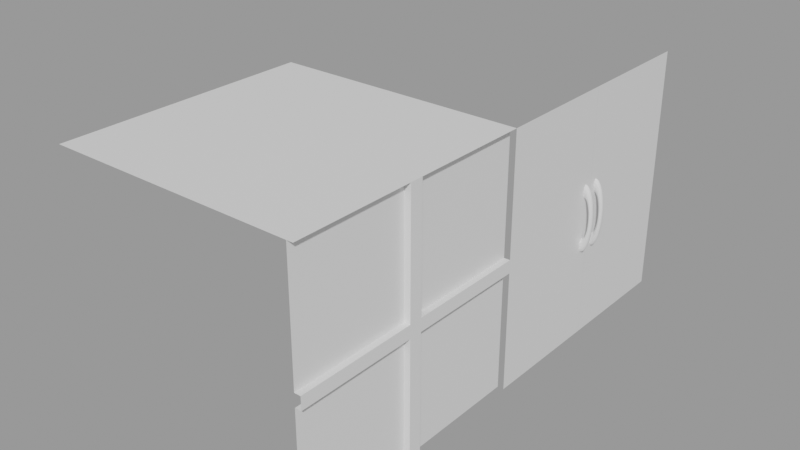 # Source: P02.blend  (saved by Blender 4.2.66; exported with 4.5.12 LTS)
import bpy
from mathutils import Matrix  # noqa: F401  (used for matrix-valued properties, if any)

bpy.ops.wm.read_factory_settings(use_empty=True)
scene = bpy.context.scene
scene.name = 'glassBuilding'

# ---- materials (node trees are filled in below, after node groups)
mat_glassdoor = bpy.data.materials.new('glassDoor')
mat_glasswindow = bpy.data.materials.new('glassWindow')
mat_glassroof = bpy.data.materials.new('glassRoof')

# ---- material node trees
mat_glassdoor.use_nodes = True; mat_glassdoor.node_tree.nodes.clear()
_N = mat_glassdoor.node_tree.nodes; _L = mat_glassdoor.node_tree.links
n0 = _N.new('ShaderNodeBsdfPrincipled'); n0.name = 'Principled BSDF'; n0.location = (10, 300)
n1 = _N.new('ShaderNodeOutputMaterial'); n1.name = 'Material Output'; n1.location = (300, 300)
_L.new(n0.outputs[0], n1.inputs[0])
n1.is_active_output = True
mat_glasswindow.use_nodes = True; mat_glasswindow.node_tree.nodes.clear()
_N = mat_glasswindow.node_tree.nodes; _L = mat_glasswindow.node_tree.links
n0 = _N.new('ShaderNodeBsdfPrincipled'); n0.name = 'Principled BSDF'; n0.location = (10, 300)
n1 = _N.new('ShaderNodeOutputMaterial'); n1.name = 'Material Output'; n1.location = (300, 300)
_L.new(n0.outputs[0], n1.inputs[0])
n1.is_active_output = True
mat_glassroof.use_nodes = True; mat_glassroof.node_tree.nodes.clear()
_N = mat_glassroof.node_tree.nodes; _L = mat_glassroof.node_tree.links
n0 = _N.new('ShaderNodeBsdfPrincipled'); n0.name = 'Principled BSDF'; n0.location = (10, 300)
n1 = _N.new('ShaderNodeOutputMaterial'); n1.name = 'Material Output'; n1.location = (300, 300)
_L.new(n0.outputs[0], n1.inputs[0])
n1.is_active_output = True

# ---- meshes
me_torus = bpy.data.meshes.new('Torus')
me_torus.from_pydata([(0.2738, 0.0, 0.0), (0.2665, 0.0, 0.01113), (0.2464, 0.0, 0.01928), (0.219, 0.0, 0.02226), (0.1917, 0.0, 0.01928), (0.1716, 0.0, 0.01113), (0.1643, 0.0, 2.726e-18), (0.1716, 0.0, -0.01113), (0.1917, 0.0, -0.01928), (0.219, 0.0, -0.02226), (0.2464, 0.0, -0.01928), (0.2665, 0.0, -0.01113), (0.2715, 0.01067, 0.0), (0.2642, 0.01039, 0.01113), (0.2443, 0.009606, 0.01928), (0.2172, 0.008538, 0.02226), (0.19, 0.007471, 0.01928), (0.1701, 0.00669, 0.01113), (0.1629, 0.006404, 2.726e-18), (0.1701, 0.00669, -0.01113), (0.19, 0.007471, -0.01928), (0.2172, 0.008538, -0.02226), (0.2443, 0.009606, -0.01928), (0.2642, 0.01039, -0.01113), (0.2645, 0.02116, 0.0), (0.2574, 0.0206, 0.01113), (0.238, 0.01905, 0.01928), (0.2116, 0.01693, 0.02226), (0.1851, 0.01481, 0.01928), (0.1658, 0.01326, 0.01113), (0.1587, 0.0127, 2.726e-18), (0.1658, 0.01326, -0.01113), (0.1851, 0.01481, -0.01928), (0.2116, 0.01693, -0.02226), (0.238, 0.01905, -0.01928), (0.2574, 0.0206, -0.01113), (0.253, 0.03129, 0.0), (0.2462, 0.03045, 0.01113), (0.2277, 0.02816, 0.01928), (0.2024, 0.02503, 0.02226), (0.1771, 0.0219, 0.01928), (0.1585, 0.01961, 0.01113), (0.1518, 0.01877, 2.726e-18), (0.1585, 0.01961, -0.01113), (0.1771, 0.0219, -0.01928), (0.2024, 0.02503, -0.02226), (0.2277, 0.02816, -0.01928), (0.2462, 0.03045, -0.01113), (0.2371, 0.04088, 0.0), (0.2308, 0.03979, 0.01113), (0.2134, 0.0368, 0.01928), (0.1897, 0.03271, 0.02226), (0.166, 0.02862, 0.01928), (0.1486, 0.02563, 0.01113), (0.1423, 0.02453, 2.726e-18), (0.1486, 0.02563, -0.01113), (0.166, 0.02862, -0.01928), (0.1897, 0.03271, -0.02226), (0.2134, 0.0368, -0.01928), (0.2308, 0.03979, -0.01113), (0.2172, 0.04978, 0.0), (0.2114, 0.04844, 0.01113), (0.1955, 0.0448, 0.01928), (0.1738, 0.03982, 0.02226), (0.1521, 0.03484, 0.01928), (0.1361, 0.0312, 0.01113), (0.1303, 0.02987, 2.726e-18), (0.1361, 0.0312, -0.01113), (0.1521, 0.03484, -0.01928), (0.1738, 0.03982, -0.02226), (0.1955, 0.0448, -0.01928), (0.2114, 0.04844, -0.01113), (0.1936, 0.05782, 0.0), (0.1884, 0.05627, 0.01113), (0.1742, 0.05204, 0.01928), (0.1549, 0.04625, 0.02226), (0.1355, 0.04047, 0.01928), (0.1213, 0.03624, 0.01113), (0.1162, 0.03469, 2.726e-18), (0.1213, 0.03624, -0.01113), (0.1355, 0.04047, -0.01928), (0.1549, 0.04625, -0.02226), (0.1742, 0.05204, -0.01928), (0.1884, 0.05627, -0.01113), (0.1667, 0.06487, 0.0), (0.1622, 0.06313, 0.01113), (0.15, 0.05838, 0.01928), (0.1333, 0.0519, 0.02226), (0.1167, 0.04541, 0.01928), (0.1045, 0.04066, 0.01113), (0.1, 0.03892, 2.726e-18), (0.1045, 0.04066, -0.01113), (0.1167, 0.04541, -0.01928), (0.1333, 0.0519, -0.02226), (0.15, 0.05838, -0.01928), (0.1622, 0.06313, -0.01113), (0.1369, 0.07081, 0.0), (0.1332, 0.06892, 0.01113), (0.1232, 0.06373, 0.01928), (0.1095, 0.05665, 0.02226), (0.09583, 0.04957, 0.01928), (0.08581, 0.04439, 0.01113), (0.08214, 0.04249, 2.726e-18), (0.08581, 0.04439, -0.01113), (0.09583, 0.04957, -0.01928), (0.1095, 0.05665, -0.02226), (0.1232, 0.06373, -0.01928), (0.1332, 0.06892, -0.01113), (0.1048, 0.07554, 0.0), (0.102, 0.07352, 0.01113), (0.0943, 0.06799, 0.01928), (0.08382, 0.06044, 0.02226), (0.07334, 0.05288, 0.01928), (0.06567, 0.04735, 0.01113), (0.06287, 0.04533, 2.726e-18), (0.06567, 0.04735, -0.01113), (0.07334, 0.05288, -0.01928), (0.08382, 0.06044, -0.02226), (0.0943, 0.06799, -0.01928), (0.102, 0.07352, -0.01113), (0.07086, 0.07898, 0.0), (0.06896, 0.07687, 0.01113), (0.06378, 0.07108, 0.01928), (0.05669, 0.06319, 0.02226), (0.0496, 0.05529, 0.01928), (0.04442, 0.04951, 0.01113), (0.04252, 0.04739, 2.726e-18), (0.04442, 0.04951, -0.01113), (0.0496, 0.05529, -0.01928), (0.05669, 0.06319, -0.02226), (0.06378, 0.07108, -0.01928), (0.06896, 0.07687, -0.01113), (0.03574, 0.08107, 0.0), (0.03478, 0.0789, 0.01113), (0.03216, 0.07296, 0.01928), (0.02859, 0.06485, 0.02226), (0.02502, 0.05675, 0.01928), (0.0224, 0.05081, 0.01113), (0.02144, 0.04864, 2.726e-18), (0.0224, 0.05081, -0.01113), (0.02502, 0.05675, -0.01928), (0.02859, 0.06485, -0.02226), (0.03216, 0.07296, -0.01928), (0.03478, 0.0789, -0.01113), (2.067e-08, 0.08177, 0.0), (2.012e-08, 0.07958, 0.01113), (1.86e-08, 0.07359, 0.01928), (1.654e-08, 0.06541, 0.02226), (1.447e-08, 0.05724, 0.01928), (1.296e-08, 0.05125, 0.01113), (1.24e-08, 0.04906, 2.726e-18), (1.296e-08, 0.05125, -0.01113), (1.447e-08, 0.05724, -0.01928), (1.654e-08, 0.06541, -0.02226), (1.86e-08, 0.07359, -0.01928), (2.012e-08, 0.07958, -0.01113), (-0.03574, 0.08107, 0.0), (-0.03478, 0.0789, 0.01113), (-0.03216, 0.07296, 0.01928), (-0.02859, 0.06485, 0.02226), (-0.02502, 0.05675, 0.01928), (-0.0224, 0.05081, 0.01113), (-0.02144, 0.04864, 2.726e-18), (-0.0224, 0.05081, -0.01113), (-0.02502, 0.05675, -0.01928), (-0.02859, 0.06485, -0.02226), (-0.03216, 0.07296, -0.01928), (-0.03478, 0.0789, -0.01113), (-0.07086, 0.07898, 0.0), (-0.06896, 0.07687, 0.01113), (-0.06378, 0.07108, 0.01928), (-0.05669, 0.06319, 0.02226), (-0.0496, 0.05529, 0.01928), (-0.04442, 0.04951, 0.01113), (-0.04252, 0.04739, 2.726e-18), (-0.04442, 0.04951, -0.01113), (-0.0496, 0.05529, -0.01928), (-0.05669, 0.06319, -0.02226), (-0.06378, 0.07108, -0.01928), (-0.06896, 0.07687, -0.01113), (-0.1048, 0.07554, 0.0), (-0.102, 0.07352, 0.01113), (-0.0943, 0.06799, 0.01928), (-0.08382, 0.06044, 0.02226), (-0.07334, 0.05288, 0.01928), (-0.06567, 0.04735, 0.01113), (-0.06287, 0.04533, 2.726e-18), (-0.06567, 0.04735, -0.01113), (-0.07334, 0.05288, -0.01928), (-0.08382, 0.06044, -0.02226), (-0.0943, 0.06799, -0.01928), (-0.102, 0.07352, -0.01113), (-0.1369, 0.07081, 0.0), (-0.1332, 0.06892, 0.01113), (-0.1232, 0.06373, 0.01928), (-0.1095, 0.05665, 0.02226), (-0.09583, 0.04957, 0.01928), (-0.08581, 0.04439, 0.01113), (-0.08214, 0.04249, 2.726e-18), (-0.08581, 0.04439, -0.01113), (-0.09583, 0.04957, -0.01928), (-0.1095, 0.05665, -0.02226), (-0.1232, 0.06373, -0.01928), (-0.1332, 0.06892, -0.01113), (-0.1667, 0.06487, 0.0), (-0.1622, 0.06313, 0.01113), (-0.15, 0.05838, 0.01928), (-0.1333, 0.0519, 0.02226), (-0.1167, 0.04541, 0.01928), (-0.1045, 0.04066, 0.01113), (-0.1, 0.03892, 2.726e-18), (-0.1045, 0.04066, -0.01113), (-0.1167, 0.04541, -0.01928), (-0.1333, 0.0519, -0.02226), (-0.15, 0.05838, -0.01928), (-0.1622, 0.06313, -0.01113), (-0.1936, 0.05782, 0.0), (-0.1884, 0.05627, 0.01113), (-0.1742, 0.05204, 0.01928), (-0.1549, 0.04625, 0.02226), (-0.1355, 0.04047, 0.01928), (-0.1213, 0.03624, 0.01113), (-0.1162, 0.03469, 2.726e-18), (-0.1213, 0.03624, -0.01113), (-0.1355, 0.04047, -0.01928), (-0.1549, 0.04625, -0.02226), (-0.1742, 0.05204, -0.01928), (-0.1884, 0.05627, -0.01113), (-0.2172, 0.04978, 0.0), (-0.2114, 0.04844, 0.01113), (-0.1955, 0.0448, 0.01928), (-0.1738, 0.03982, 0.02226), (-0.1521, 0.03484, 0.01928), (-0.1361, 0.0312, 0.01113), (-0.1303, 0.02987, 2.726e-18), (-0.1361, 0.0312, -0.01113), (-0.1521, 0.03484, -0.01928), (-0.1738, 0.03982, -0.02226), (-0.1955, 0.0448, -0.01928), (-0.2114, 0.04844, -0.01113), (-0.2371, 0.04088, 0.0), (-0.2308, 0.03979, 0.01113), (-0.2134, 0.0368, 0.01928), (-0.1897, 0.03271, 0.02226), (-0.166, 0.02862, 0.01928), (-0.1486, 0.02563, 0.01113), (-0.1423, 0.02453, 2.726e-18), (-0.1486, 0.02563, -0.01113), (-0.166, 0.02862, -0.01928), (-0.1897, 0.03271, -0.02226), (-0.2134, 0.0368, -0.01928), (-0.2308, 0.03979, -0.01113), (-0.253, 0.03129, 0.0), (-0.2462, 0.03045, 0.01113), (-0.2277, 0.02816, 0.01928), (-0.2024, 0.02503, 0.02226), (-0.1771, 0.0219, 0.01928), (-0.1585, 0.01961, 0.01113), (-0.1518, 0.01877, 2.726e-18), (-0.1585, 0.01961, -0.01113), (-0.1771, 0.0219, -0.01928), (-0.2024, 0.02503, -0.02226), (-0.2277, 0.02816, -0.01928), (-0.2462, 0.03045, -0.01113), (-0.2645, 0.02116, 0.0), (-0.2574, 0.0206, 0.01113), (-0.238, 0.01905, 0.01928), (-0.2116, 0.01693, 0.02226), (-0.1851, 0.01481, 0.01928), (-0.1658, 0.01326, 0.01113), (-0.1587, 0.0127, 2.726e-18), (-0.1658, 0.01326, -0.01113), (-0.1851, 0.01481, -0.01928), (-0.2116, 0.01693, -0.02226), (-0.238, 0.01905, -0.01928), (-0.2574, 0.0206, -0.01113), (-0.2715, 0.01067, 0.0), (-0.2642, 0.01039, 0.01113), (-0.2443, 0.009606, 0.01928), (-0.2172, 0.008538, 0.02226), (-0.19, 0.007471, 0.01928), (-0.1701, 0.00669, 0.01113), (-0.1629, 0.006404, 2.726e-18), (-0.1701, 0.00669, -0.01113), (-0.19, 0.007471, -0.01928), (-0.2172, 0.008538, -0.02226), (-0.2443, 0.009606, -0.01928), (-0.2642, 0.01039, -0.01113), (-0.2738, 7.148e-09, 0.0), (-0.2665, 6.957e-09, 0.01113), (-0.2464, 6.434e-09, 0.01928), (-0.219, 5.719e-09, 0.02226), (-0.1917, 5.004e-09, 0.01928), (-0.1716, 4.481e-09, 0.01113), (-0.1643, 4.289e-09, 2.726e-18), (-0.1716, 4.481e-09, -0.01113), (-0.1917, 5.004e-09, -0.01928), (-0.219, 5.719e-09, -0.02226), (-0.2464, 6.434e-09, -0.01928), (-0.2665, 6.957e-09, -0.01113), (-1.0, 4.078e-08, 0.933), (1.0, 4.078e-08, 0.933), (-1.0, -2.928e-09, -0.06699), (1.0, -2.928e-09, -0.06699)], [], [(0, 12, 13, 1), (1, 13, 14, 2), (2, 14, 15, 3), (3, 15, 16, 4), (4, 16, 17, 5), (5, 17, 18, 6), (6, 18, 19, 7), (7, 19, 20, 8), (8, 20, 21, 9), (9, 21, 22, 10), (10, 22, 23, 11), (11, 23, 12, 0), (12, 24, 25, 13), (13, 25, 26, 14), (14, 26, 27, 15), (15, 27, 28, 16), (16, 28, 29, 17), (17, 29, 30, 18), (18, 30, 31, 19), (19, 31, 32, 20), (20, 32, 33, 21), (21, 33, 34, 22), (22, 34, 35, 23), (23, 35, 24, 12), (24, 36, 37, 25), (25, 37, 38, 26), (26, 38, 39, 27), (27, 39, 40, 28), (28, 40, 41, 29), (29, 41, 42, 30), (30, 42, 43, 31), (31, 43, 44, 32), (32, 44, 45, 33), (33, 45, 46, 34), (34, 46, 47, 35), (35, 47, 36, 24), (36, 48, 49, 37), (37, 49, 50, 38), (38, 50, 51, 39), (39, 51, 52, 40), (40, 52, 53, 41), (41, 53, 54, 42), (42, 54, 55, 43), (43, 55, 56, 44), (44, 56, 57, 45), (45, 57, 58, 46), (46, 58, 59, 47), (47, 59, 48, 36), (48, 60, 61, 49), (49, 61, 62, 50), (50, 62, 63, 51), (51, 63, 64, 52), (52, 64, 65, 53), (53, 65, 66, 54), (54, 66, 67, 55), (55, 67, 68, 56), (56, 68, 69, 57), (57, 69, 70, 58), (58, 70, 71, 59), (59, 71, 60, 48), (60, 72, 73, 61), (61, 73, 74, 62), (62, 74, 75, 63), (63, 75, 76, 64), (64, 76, 77, 65), (65, 77, 78, 66), (66, 78, 79, 67), (67, 79, 80, 68), (68, 80, 81, 69), (69, 81, 82, 70), (70, 82, 83, 71), (71, 83, 72, 60), (72, 84, 85, 73), (73, 85, 86, 74), (74, 86, 87, 75), (75, 87, 88, 76), (76, 88, 89, 77), (77, 89, 90, 78), (78, 90, 91, 79), (79, 91, 92, 80), (80, 92, 93, 81), (81, 93, 94, 82), (82, 94, 95, 83), (83, 95, 84, 72), (84, 96, 97, 85), (85, 97, 98, 86), (86, 98, 99, 87), (87, 99, 100, 88), (88, 100, 101, 89), (89, 101, 102, 90), (90, 102, 103, 91), (91, 103, 104, 92), (92, 104, 105, 93), (93, 105, 106, 94), (94, 106, 107, 95), (95, 107, 96, 84), (96, 108, 109, 97), (97, 109, 110, 98), (98, 110, 111, 99), (99, 111, 112, 100), (100, 112, 113, 101), (101, 113, 114, 102), (102, 114, 115, 103), (103, 115, 116, 104), (104, 116, 117, 105), (105, 117, 118, 106), (106, 118, 119, 107), (107, 119, 108, 96), (108, 120, 121, 109), (109, 121, 122, 110), (110, 122, 123, 111), (111, 123, 124, 112), (112, 124, 125, 113), (113, 125, 126, 114), (114, 126, 127, 115), (115, 127, 128, 116), (116, 128, 129, 117), (117, 129, 130, 118), (118, 130, 131, 119), (119, 131, 120, 108), (120, 132, 133, 121), (121, 133, 134, 122), (122, 134, 135, 123), (123, 135, 136, 124), (124, 136, 137, 125), (125, 137, 138, 126), (126, 138, 139, 127), (127, 139, 140, 128), (128, 140, 141, 129), (129, 141, 142, 130), (130, 142, 143, 131), (131, 143, 132, 120), (132, 144, 145, 133), (133, 145, 146, 134), (134, 146, 147, 135), (135, 147, 148, 136), (136, 148, 149, 137), (137, 149, 150, 138), (138, 150, 151, 139), (139, 151, 152, 140), (140, 152, 153, 141), (141, 153, 154, 142), (142, 154, 155, 143), (143, 155, 144, 132), (144, 156, 157, 145), (145, 157, 158, 146), (146, 158, 159, 147), (147, 159, 160, 148), (148, 160, 161, 149), (149, 161, 162, 150), (150, 162, 163, 151), (151, 163, 164, 152), (152, 164, 165, 153), (153, 165, 166, 154), (154, 166, 167, 155), (155, 167, 156, 144), (156, 168, 169, 157), (157, 169, 170, 158), (158, 170, 171, 159), (159, 171, 172, 160), (160, 172, 173, 161), (161, 173, 174, 162), (162, 174, 175, 163), (163, 175, 176, 164), (164, 176, 177, 165), (165, 177, 178, 166), (166, 178, 179, 167), (167, 179, 168, 156), (168, 180, 181, 169), (169, 181, 182, 170), (170, 182, 183, 171), (171, 183, 184, 172), (172, 184, 185, 173), (173, 185, 186, 174), (174, 186, 187, 175), (175, 187, 188, 176), (176, 188, 189, 177), (177, 189, 190, 178), (178, 190, 191, 179), (179, 191, 180, 168), (180, 192, 193, 181), (181, 193, 194, 182), (182, 194, 195, 183), (183, 195, 196, 184), (184, 196, 197, 185), (185, 197, 198, 186), (186, 198, 199, 187), (187, 199, 200, 188), (188, 200, 201, 189), (189, 201, 202, 190), (190, 202, 203, 191), (191, 203, 192, 180), (192, 204, 205, 193), (193, 205, 206, 194), (194, 206, 207, 195), (195, 207, 208, 196), (196, 208, 209, 197), (197, 209, 210, 198), (198, 210, 211, 199), (199, 211, 212, 200), (200, 212, 213, 201), (201, 213, 214, 202), (202, 214, 215, 203), (203, 215, 204, 192), (204, 216, 217, 205), (205, 217, 218, 206), (206, 218, 219, 207), (207, 219, 220, 208), (208, 220, 221, 209), (209, 221, 222, 210), (210, 222, 223, 211), (211, 223, 224, 212), (212, 224, 225, 213), (213, 225, 226, 214), (214, 226, 227, 215), (215, 227, 216, 204), (216, 228, 229, 217), (217, 229, 230, 218), (218, 230, 231, 219), (219, 231, 232, 220), (220, 232, 233, 221), (221, 233, 234, 222), (222, 234, 235, 223), (223, 235, 236, 224), (224, 236, 237, 225), (225, 237, 238, 226), (226, 238, 239, 227), (227, 239, 228, 216), (228, 240, 241, 229), (229, 241, 242, 230), (230, 242, 243, 231), (231, 243, 244, 232), (232, 244, 245, 233), (233, 245, 246, 234), (234, 246, 247, 235), (235, 247, 248, 236), (236, 248, 249, 237), (237, 249, 250, 238), (238, 250, 251, 239), (239, 251, 240, 228), (240, 252, 253, 241), (241, 253, 254, 242), (242, 254, 255, 243), (243, 255, 256, 244), (244, 256, 257, 245), (245, 257, 258, 246), (246, 258, 259, 247), (247, 259, 260, 248), (248, 260, 261, 249), (249, 261, 262, 250), (250, 262, 263, 251), (251, 263, 252, 240), (252, 264, 265, 253), (253, 265, 266, 254), (254, 266, 267, 255), (255, 267, 268, 256), (256, 268, 269, 257), (257, 269, 270, 258), (258, 270, 271, 259), (259, 271, 272, 260), (260, 272, 273, 261), (261, 273, 274, 262), (262, 274, 275, 263), (263, 275, 264, 252), (264, 276, 277, 265), (265, 277, 278, 266), (266, 278, 279, 267), (267, 279, 280, 268), (268, 280, 281, 269), (269, 281, 282, 270), (270, 282, 283, 271), (271, 283, 284, 272), (272, 284, 285, 273), (273, 285, 286, 274), (274, 286, 287, 275), (275, 287, 276, 264), (276, 288, 289, 277), (277, 289, 290, 278), (278, 290, 291, 279), (279, 291, 292, 280), (280, 292, 293, 281), (281, 293, 294, 282), (282, 294, 295, 283), (283, 295, 296, 284), (284, 296, 297, 285), (285, 297, 298, 286), (286, 298, 299, 287), (287, 299, 288, 276), (300, 301, 303, 302)])
_uv = me_torus.uv_layers.new(name='UVMap')
_uv.uv.foreach_set('vector', [0.9622, 0.2224, 0.9522, 0.2068, 0.952, 0.2033, 0.9583, 0.2081, 0.9583, 0.2081, 0.952, 0.2033, 0.9507, 0.1996, 0.9545, 0.2013, 0.9545, 0.2013, 0.9507, 0.1996, 0.949, 0.1966, 0.9514, 0.1975, 0.9514, 0.1975, 0.949, 0.1966, 0.9471, 0.1944, 0.9486, 0.195, 0.9486, 0.195, 0.9471, 0.1944, 0.9452, 0.1932, 0.9461, 0.1936, 0.9461, 0.1936, 0.9452, 0.1932, 0.9436, 0.1933, 0.9439, 0.1938, 0.9439, 0.1938, 0.9436, 0.1933, 0.9429, 0.1947, 0.9429, 0.1958, 0.9429, 0.1958, 0.9429, 0.1947, 0.9432, 0.1968, 0.943, 0.1985, 0.943, 0.1985, 0.9432, 0.1968, 0.9442, 0.1995, 0.944, 0.2018, 0.944, 0.2018, 0.9442, 0.1995, 0.9462, 0.2024, 0.9462, 0.2064, 0.9462, 0.2064, 0.9462, 0.2024, 0.949, 0.2052, 0.9509, 0.2132, 0.9509, 0.2132, 0.949, 0.2052, 0.9522, 0.2068, 0.9622, 0.2224, 0.9522, 0.2068, 0.9475, 0.1995, 0.9477, 0.1983, 0.952, 0.2033, 0.952, 0.2033, 0.9477, 0.1983, 0.9472, 0.1965, 0.9507, 0.1996, 0.9507, 0.1996, 0.9472, 0.1965, 0.9464, 0.1946, 0.949, 0.1966, 0.949, 0.1966, 0.9464, 0.1946, 0.9452, 0.193, 0.9471, 0.1944, 0.9471, 0.1944, 0.9452, 0.193, 0.9439, 0.1921, 0.9452, 0.1932, 0.9452, 0.1932, 0.9439, 0.1921, 0.9428, 0.1921, 0.9436, 0.1933, 0.9436, 0.1933, 0.9428, 0.1921, 0.9424, 0.193, 0.9429, 0.1947, 0.9429, 0.1947, 0.9424, 0.193, 0.9426, 0.1946, 0.9432, 0.1968, 0.9432, 0.1968, 0.9426, 0.1946, 0.9435, 0.1963, 0.9442, 0.1995, 0.9442, 0.1995, 0.9435, 0.1963, 0.9448, 0.198, 0.9462, 0.2024, 0.9462, 0.2024, 0.9448, 0.198, 0.9463, 0.1992, 0.949, 0.2052, 0.949, 0.2052, 0.9463, 0.1992, 0.9475, 0.1995, 0.9522, 0.2068, 0.9475, 0.1995, 0.9444, 0.1946, 0.9446, 0.194, 0.9477, 0.1983, 0.9477, 0.1983, 0.9446, 0.194, 0.9443, 0.1931, 0.9472, 0.1965, 0.9472, 0.1965, 0.9443, 0.1931, 0.9439, 0.192, 0.9464, 0.1946, 0.9464, 0.1946, 0.9439, 0.192, 0.9432, 0.191, 0.9452, 0.193, 0.9452, 0.193, 0.9432, 0.191, 0.9424, 0.1903, 0.9439, 0.1921, 0.9439, 0.1921, 0.9424, 0.1903, 0.9417, 0.1903, 0.9428, 0.1921, 0.9428, 0.1921, 0.9417, 0.1903, 0.9413, 0.1909, 0.9424, 0.193, 0.9424, 0.193, 0.9413, 0.1909, 0.9415, 0.192, 0.9426, 0.1946, 0.9426, 0.1946, 0.9415, 0.192, 0.9422, 0.193, 0.9435, 0.1963, 0.9435, 0.1963, 0.9422, 0.193, 0.943, 0.194, 0.9448, 0.198, 0.9448, 0.198, 0.943, 0.194, 0.9438, 0.1945, 0.9463, 0.1992, 0.9463, 0.1992, 0.9438, 0.1945, 0.9444, 0.1946, 0.9475, 0.1995, 0.9444, 0.1946, 0.9418, 0.1906, 0.942, 0.1904, 0.9446, 0.194, 0.9446, 0.194, 0.942, 0.1904, 0.9419, 0.1898, 0.9443, 0.1931, 0.9443, 0.1931, 0.9419, 0.1898, 0.9416, 0.1892, 0.9439, 0.192, 0.9439, 0.192, 0.9416, 0.1892, 0.9413, 0.1885, 0.9432, 0.191, 0.9432, 0.191, 0.9413, 0.1885, 0.9407, 0.1881, 0.9424, 0.1903, 0.9424, 0.1903, 0.9407, 0.1881, 0.9402, 0.1881, 0.9417, 0.1903, 0.9417, 0.1903, 0.9402, 0.1881, 0.94, 0.1885, 0.9413, 0.1909, 0.9413, 0.1909, 0.94, 0.1885, 0.9402, 0.1892, 0.9415, 0.192, 0.9415, 0.192, 0.9402, 0.1892, 0.9406, 0.1898, 0.9422, 0.193, 0.9422, 0.193, 0.9406, 0.1898, 0.9411, 0.1903, 0.943, 0.194, 0.943, 0.194, 0.9411, 0.1903, 0.9415, 0.1906, 0.9438, 0.1945, 0.9438, 0.1945, 0.9415, 0.1906, 0.9418, 0.1906, 0.9444, 0.1946, 0.9418, 0.1906, 0.9396, 0.1871, 0.9397, 0.187, 0.942, 0.1904, 0.942, 0.1904, 0.9397, 0.187, 0.9396, 0.1867, 0.9419, 0.1898, 0.9419, 0.1898, 0.9396, 0.1867, 0.9396, 0.1863, 0.9416, 0.1892, 0.9416, 0.1892, 0.9396, 0.1863, 0.9393, 0.1859, 0.9413, 0.1885, 0.9413, 0.1885, 0.9393, 0.1859, 0.939, 0.1856, 0.9407, 0.1881, 0.9407, 0.1881, 0.939, 0.1856, 0.9387, 0.1856, 0.9402, 0.1881, 0.9402, 0.1881, 0.9387, 0.1856, 0.9385, 0.1859, 0.94, 0.1885, 0.94, 0.1885, 0.9385, 0.1859, 0.9386, 0.1863, 0.9402, 0.1892, 0.9402, 0.1892, 0.9386, 0.1863, 0.9389, 0.1867, 0.9406, 0.1898, 0.9406, 0.1898, 0.9389, 0.1867, 0.9392, 0.187, 0.9411, 0.1903, 0.9411, 0.1903, 0.9392, 0.187, 0.9395, 0.1871, 0.9415, 0.1906, 0.9415, 0.1906, 0.9395, 0.1871, 0.9396, 0.1871, 0.9418, 0.1906, 0.9396, 0.1871, 0.9375, 0.1839, 0.9376, 0.1838, 0.9397, 0.187, 0.9397, 0.187, 0.9376, 0.1838, 0.9376, 0.1836, 0.9396, 0.1867, 0.9396, 0.1867, 0.9376, 0.1836, 0.9374, 0.1834, 0.9396, 0.1863, 0.9396, 0.1863, 0.9374, 0.1834, 0.9374, 0.1831, 0.9393, 0.1859, 0.9393, 0.1859, 0.9374, 0.1831, 0.9372, 0.1829, 0.939, 0.1856, 0.939, 0.1856, 0.9372, 0.1829, 0.937, 0.183, 0.9387, 0.1856, 0.9387, 0.1856, 0.937, 0.183, 0.9368, 0.1832, 0.9385, 0.1859, 0.9385, 0.1859, 0.9368, 0.1832, 0.9369, 0.1834, 0.9386, 0.1863, 0.9386, 0.1863, 0.9369, 0.1834, 0.9371, 0.1836, 0.9389, 0.1867, 0.9389, 0.1867, 0.9371, 0.1836, 0.9373, 0.1838, 0.9392, 0.187, 0.9392, 0.187, 0.9373, 0.1838, 0.9374, 0.1839, 0.9395, 0.1871, 0.9395, 0.1871, 0.9374, 0.1839, 0.9375, 0.1839, 0.9396, 0.1871, 0.9375, 0.1839, 0.9355, 0.1807, 0.9355, 0.1807, 0.9376, 0.1838, 0.9376, 0.1838, 0.9355, 0.1807, 0.9356, 0.1806, 0.9376, 0.1836, 0.9376, 0.1836, 0.9356, 0.1806, 0.9356, 0.1804, 0.9374, 0.1834, 0.9374, 0.1834, 0.9356, 0.1804, 0.9355, 0.1803, 0.9374, 0.1831, 0.9374, 0.1831, 0.9355, 0.1803, 0.9354, 0.1802, 0.9372, 0.1829, 0.9372, 0.1829, 0.9354, 0.1802, 0.9352, 0.1802, 0.937, 0.183, 0.937, 0.183, 0.9352, 0.1802, 0.9351, 0.1803, 0.9368, 0.1832, 0.9368, 0.1832, 0.9351, 0.1803, 0.9351, 0.1805, 0.9369, 0.1834, 0.9369, 0.1834, 0.9351, 0.1805, 0.9352, 0.1807, 0.9371, 0.1836, 0.9371, 0.1836, 0.9352, 0.1807, 0.9354, 0.1807, 0.9373, 0.1838, 0.9373, 0.1838, 0.9354, 0.1807, 0.9355, 0.1807, 0.9374, 0.1839, 0.9374, 0.1839, 0.9355, 0.1807, 0.9355, 0.1807, 0.9375, 0.1839, 0.9355, 0.1807, 0.9336, 0.1777, 0.9336, 0.1777, 0.9355, 0.1807, 0.9355, 0.1807, 0.9336, 0.1777, 0.9336, 0.1776, 0.9356, 0.1806, 0.9356, 0.1806, 0.9336, 0.1776, 0.9336, 0.1775, 0.9356, 0.1804, 0.9356, 0.1804, 0.9336, 0.1775, 0.9336, 0.1774, 0.9355, 0.1803, 0.9355, 0.1803, 0.9336, 0.1774, 0.9336, 0.1773, 0.9354, 0.1802, 0.9354, 0.1802, 0.9336, 0.1773, 0.9334, 0.1774, 0.9352, 0.1802, 0.9352, 0.1802, 0.9334, 0.1774, 0.9333, 0.1775, 0.9351, 0.1803, 0.9351, 0.1803, 0.9333, 0.1775, 0.9333, 0.1776, 0.9351, 0.1805, 0.9351, 0.1805, 0.9333, 0.1776, 0.9334, 0.1777, 0.9352, 0.1807, 0.9352, 0.1807, 0.9334, 0.1777, 0.9335, 0.1777, 0.9354, 0.1807, 0.9354, 0.1807, 0.9335, 0.1777, 0.9336, 0.1777, 0.9355, 0.1807, 0.9355, 0.1807, 0.9336, 0.1777, 0.9336, 0.1777, 0.9355, 0.1807, 0.9336, 0.1777, 0.9316, 0.1747, 0.9317, 0.1746, 0.9336, 0.1777, 0.9336, 0.1777, 0.9317, 0.1746, 0.9317, 0.1746, 0.9336, 0.1776, 0.9336, 0.1776, 0.9317, 0.1746, 0.9317, 0.1746, 0.9336, 0.1775, 0.9336, 0.1775, 0.9317, 0.1746, 0.9317, 0.1745, 0.9336, 0.1774, 0.9336, 0.1774, 0.9317, 0.1745, 0.9317, 0.1745, 0.9336, 0.1773, 0.9336, 0.1773, 0.9317, 0.1745, 0.9316, 0.1745, 0.9334, 0.1774, 0.9334, 0.1774, 0.9316, 0.1745, 0.9315, 0.1746, 0.9333, 0.1775, 0.9333, 0.1775, 0.9315, 0.1746, 0.9315, 0.1747, 0.9333, 0.1776, 0.9333, 0.1776, 0.9315, 0.1747, 0.9315, 0.1747, 0.9334, 0.1777, 0.9334, 0.1777, 0.9315, 0.1747, 0.9316, 0.1747, 0.9335, 0.1777, 0.9335, 0.1777, 0.9316, 0.1747, 0.9316, 0.1747, 0.9336, 0.1777, 0.9336, 0.1777, 0.9316, 0.1747, 0.9316, 0.1747, 0.9336, 0.1777, 0.9316, 0.1747, 0.9297, 0.1717, 0.9297, 0.1717, 0.9317, 0.1746, 0.9317, 0.1746, 0.9297, 0.1717, 0.9298, 0.1716, 0.9317, 0.1746, 0.9317, 0.1746, 0.9298, 0.1716, 0.9299, 0.1716, 0.9317, 0.1746, 0.9317, 0.1746, 0.9299, 0.1716, 0.9299, 0.1716, 0.9317, 0.1745, 0.9317, 0.1745, 0.9299, 0.1716, 0.9298, 0.1716, 0.9317, 0.1745, 0.9317, 0.1745, 0.9298, 0.1716, 0.9298, 0.1717, 0.9316, 0.1745, 0.9316, 0.1745, 0.9298, 0.1717, 0.9296, 0.1718, 0.9315, 0.1746, 0.9315, 0.1746, 0.9296, 0.1718, 0.9296, 0.1718, 0.9315, 0.1747, 0.9315, 0.1747, 0.9296, 0.1718, 0.9297, 0.1717, 0.9315, 0.1747, 0.9315, 0.1747, 0.9297, 0.1717, 0.9296, 0.1717, 0.9316, 0.1747, 0.9316, 0.1747, 0.9296, 0.1717, 0.9297, 0.1717, 0.9316, 0.1747, 0.9316, 0.1747, 0.9297, 0.1717, 0.9297, 0.1717, 0.9316, 0.1747, 0.9297, 0.1717, 0.9278, 0.1687, 0.9278, 0.1686, 0.9297, 0.1717, 0.9297, 0.1717, 0.9278, 0.1686, 0.9279, 0.1686, 0.9298, 0.1716, 0.9298, 0.1716, 0.9279, 0.1686, 0.9281, 0.1686, 0.9299, 0.1716, 0.9299, 0.1716, 0.9281, 0.1686, 0.928, 0.1687, 0.9299, 0.1716, 0.9299, 0.1716, 0.928, 0.1687, 0.9281, 0.1687, 0.9298, 0.1716, 0.9298, 0.1716, 0.9281, 0.1687, 0.9279, 0.1688, 0.9298, 0.1717, 0.9298, 0.1717, 0.9279, 0.1688, 0.9278, 0.1689, 0.9296, 0.1718, 0.9296, 0.1718, 0.9278, 0.1689, 0.9277, 0.1689, 0.9296, 0.1718, 0.9296, 0.1718, 0.9277, 0.1689, 0.9276, 0.1688, 0.9297, 0.1717, 0.9297, 0.1717, 0.9276, 0.1688, 0.9277, 0.1687, 0.9296, 0.1717, 0.9296, 0.1717, 0.9277, 0.1687, 0.9278, 0.1687, 0.9297, 0.1717, 0.9297, 0.1717, 0.9278, 0.1687, 0.9278, 0.1687, 0.9297, 0.1717, 0.9278, 0.1687, 0.9259, 0.1656, 0.9259, 0.1656, 0.9278, 0.1686, 0.9278, 0.1686, 0.9259, 0.1656, 0.926, 0.1656, 0.9279, 0.1686, 0.9279, 0.1686, 0.926, 0.1656, 0.9262, 0.1656, 0.9281, 0.1686, 0.9281, 0.1686, 0.9262, 0.1656, 0.9263, 0.1657, 0.928, 0.1687, 0.928, 0.1687, 0.9263, 0.1657, 0.9263, 0.1658, 0.9281, 0.1687, 0.9281, 0.1687, 0.9263, 0.1658, 0.9261, 0.166, 0.9279, 0.1688, 0.9279, 0.1688, 0.9261, 0.166, 0.9259, 0.1661, 0.9278, 0.1689, 0.9278, 0.1689, 0.9259, 0.1661, 0.9258, 0.166, 0.9277, 0.1689, 0.9277, 0.1689, 0.9258, 0.166, 0.9258, 0.1659, 0.9276, 0.1688, 0.9276, 0.1688, 0.9258, 0.1659, 0.9257, 0.1658, 0.9277, 0.1687, 0.9277, 0.1687, 0.9257, 0.1658, 0.9258, 0.1657, 0.9278, 0.1687, 0.9278, 0.1687, 0.9258, 0.1657, 0.9259, 0.1656, 0.9278, 0.1687, 0.9259, 0.1656, 0.9239, 0.1625, 0.924, 0.1625, 0.9259, 0.1656, 0.9259, 0.1656, 0.924, 0.1625, 0.9242, 0.1625, 0.926, 0.1656, 0.926, 0.1656, 0.9242, 0.1625, 0.9244, 0.1625, 0.9262, 0.1656, 0.9262, 0.1656, 0.9244, 0.1625, 0.9246, 0.1627, 0.9263, 0.1657, 0.9263, 0.1657, 0.9246, 0.1627, 0.9245, 0.163, 0.9263, 0.1658, 0.9263, 0.1658, 0.9245, 0.163, 0.9243, 0.1632, 0.9261, 0.166, 0.9261, 0.166, 0.9243, 0.1632, 0.924, 0.1633, 0.9259, 0.1661, 0.9259, 0.1661, 0.924, 0.1633, 0.9238, 0.1632, 0.9258, 0.166, 0.9258, 0.166, 0.9238, 0.1632, 0.9237, 0.163, 0.9258, 0.1659, 0.9258, 0.1659, 0.9237, 0.163, 0.9237, 0.1628, 0.9257, 0.1658, 0.9257, 0.1658, 0.9237, 0.1628, 0.9238, 0.1626, 0.9258, 0.1657, 0.9258, 0.1657, 0.9238, 0.1626, 0.9239, 0.1625, 0.9259, 0.1656, 0.9239, 0.1625, 0.9219, 0.1594, 0.9221, 0.1593, 0.924, 0.1625, 0.924, 0.1625, 0.9221, 0.1593, 0.9224, 0.1593, 0.9242, 0.1625, 0.9242, 0.1625, 0.9224, 0.1593, 0.9227, 0.1594, 0.9244, 0.1625, 0.9244, 0.1625, 0.9227, 0.1594, 0.923, 0.1597, 0.9246, 0.1627, 0.9246, 0.1627, 0.923, 0.1597, 0.923, 0.1601, 0.9245, 0.163, 0.9245, 0.163, 0.923, 0.1601, 0.9226, 0.1605, 0.9243, 0.1632, 0.9243, 0.1632, 0.9226, 0.1605, 0.9221, 0.1607, 0.924, 0.1633, 0.924, 0.1633, 0.9221, 0.1607, 0.9218, 0.1605, 0.9238, 0.1632, 0.9238, 0.1632, 0.9218, 0.1605, 0.9216, 0.1601, 0.9237, 0.163, 0.9237, 0.163, 0.9216, 0.1601, 0.9216, 0.1598, 0.9237, 0.1628, 0.9237, 0.1628, 0.9216, 0.1598, 0.9217, 0.1595, 0.9238, 0.1626, 0.9238, 0.1626, 0.9217, 0.1595, 0.9219, 0.1594, 0.9239, 0.1625, 0.9219, 0.1594, 0.9197, 0.156, 0.9201, 0.1559, 0.9221, 0.1593, 0.9221, 0.1593, 0.9201, 0.1559, 0.9206, 0.1559, 0.9224, 0.1593, 0.9224, 0.1593, 0.9206, 0.1559, 0.9212, 0.1561, 0.9227, 0.1594, 0.9227, 0.1594, 0.9212, 0.1561, 0.9215, 0.1567, 0.923, 0.1597, 0.923, 0.1597, 0.9215, 0.1567, 0.9216, 0.1573, 0.923, 0.1601, 0.923, 0.1601, 0.9216, 0.1573, 0.921, 0.158, 0.9226, 0.1605, 0.9226, 0.1605, 0.921, 0.158, 0.9202, 0.1582, 0.9221, 0.1607, 0.9221, 0.1607, 0.9202, 0.1582, 0.9195, 0.1579, 0.9218, 0.1605, 0.9218, 0.1605, 0.9195, 0.1579, 0.9193, 0.1573, 0.9216, 0.1601, 0.9216, 0.1601, 0.9193, 0.1573, 0.9193, 0.1568, 0.9216, 0.1598, 0.9216, 0.1598, 0.9193, 0.1568, 0.9194, 0.1563, 0.9217, 0.1595, 0.9217, 0.1595, 0.9194, 0.1563, 0.9197, 0.156, 0.9219, 0.1594, 0.9197, 0.156, 0.9174, 0.1524, 0.9181, 0.1522, 0.9201, 0.1559, 0.9201, 0.1559, 0.9181, 0.1522, 0.9189, 0.1523, 0.9206, 0.1559, 0.9206, 0.1559, 0.9189, 0.1523, 0.9197, 0.1527, 0.9212, 0.1561, 0.9212, 0.1561, 0.9197, 0.1527, 0.9204, 0.1535, 0.9215, 0.1567, 0.9215, 0.1567, 0.9204, 0.1535, 0.9204, 0.1547, 0.9216, 0.1573, 0.9216, 0.1573, 0.9204, 0.1547, 0.9195, 0.1558, 0.921, 0.158, 0.921, 0.158, 0.9195, 0.1558, 0.9183, 0.156, 0.9202, 0.1582, 0.9202, 0.1582, 0.9183, 0.156, 0.9172, 0.1555, 0.9195, 0.1579, 0.9195, 0.1579, 0.9172, 0.1555, 0.9167, 0.1546, 0.9193, 0.1573, 0.9193, 0.1573, 0.9167, 0.1546, 0.9166, 0.1537, 0.9193, 0.1568, 0.9193, 0.1568, 0.9166, 0.1537, 0.9169, 0.1529, 0.9194, 0.1563, 0.9194, 0.1563, 0.9169, 0.1529, 0.9174, 0.1524, 0.9197, 0.156, 0.9174, 0.1524, 0.9149, 0.1484, 0.916, 0.148, 0.9181, 0.1522, 0.9181, 0.1522, 0.916, 0.148, 0.9173, 0.1481, 0.9189, 0.1523, 0.9189, 0.1523, 0.9173, 0.1481, 0.9187, 0.1488, 0.9197, 0.1527, 0.9197, 0.1527, 0.9187, 0.1488, 0.9196, 0.1503, 0.9204, 0.1535, 0.9204, 0.1535, 0.9196, 0.1503, 0.9197, 0.1522, 0.9204, 0.1547, 0.9204, 0.1547, 0.9197, 0.1522, 0.9183, 0.1539, 0.9195, 0.1558, 0.9195, 0.1558, 0.9183, 0.1539, 0.9163, 0.1544, 0.9183, 0.156, 0.9183, 0.156, 0.9163, 0.1544, 0.9145, 0.1535, 0.9172, 0.1555, 0.9172, 0.1555, 0.9145, 0.1535, 0.9137, 0.152, 0.9167, 0.1546, 0.9167, 0.1546, 0.9137, 0.152, 0.9136, 0.1505, 0.9166, 0.1537, 0.9166, 0.1537, 0.9136, 0.1505, 0.914, 0.1493, 0.9169, 0.1529, 0.9169, 0.1529, 0.914, 0.1493, 0.9149, 0.1484, 0.9174, 0.1524, 0.9149, 0.1484, 0.9118, 0.1437, 0.9138, 0.143, 0.916, 0.148, 0.916, 0.148, 0.9138, 0.143, 0.916, 0.1432, 0.9173, 0.1481, 0.9173, 0.1481, 0.916, 0.1432, 0.9182, 0.1444, 0.9187, 0.1488, 0.9187, 0.1488, 0.9182, 0.1444, 0.9197, 0.1469, 0.9196, 0.1503, 0.9196, 0.1503, 0.9197, 0.1469, 0.9197, 0.1501, 0.9197, 0.1522, 0.9197, 0.1522, 0.9197, 0.1501, 0.9176, 0.1528, 0.9183, 0.1539, 0.9183, 0.1539, 0.9176, 0.1528, 0.9143, 0.1535, 0.9163, 0.1544, 0.9163, 0.1544, 0.9143, 0.1535, 0.9114, 0.1521, 0.9145, 0.1535, 0.9145, 0.1535, 0.9114, 0.1521, 0.9099, 0.1497, 0.9137, 0.152, 0.9137, 0.152, 0.9099, 0.1497, 0.9097, 0.1472, 0.9136, 0.1505, 0.9136, 0.1505, 0.9097, 0.1472, 0.9104, 0.1451, 0.914, 0.1493, 0.914, 0.1493, 0.9104, 0.1451, 0.9118, 0.1437, 0.9149, 0.1484, 0.9118, 0.1437, 0.908, 0.1377, 0.9113, 0.1366, 0.9138, 0.143, 0.9138, 0.143, 0.9113, 0.1366, 0.915, 0.1369, 0.916, 0.1432, 0.916, 0.1432, 0.915, 0.1369, 0.9185, 0.1392, 0.9182, 0.1444, 0.9182, 0.1444, 0.9185, 0.1392, 0.9211, 0.1431, 0.9197, 0.1469, 0.9197, 0.1469, 0.9211, 0.1431, 0.921, 0.1484, 0.9197, 0.1501, 0.9197, 0.1501, 0.921, 0.1484, 0.9176, 0.1528, 0.9176, 0.1528, 0.9176, 0.1528, 0.9176, 0.1528, 0.9121, 0.1539, 0.9143, 0.1535, 0.9143, 0.1535, 0.9121, 0.1539, 0.9074, 0.1517, 0.9114, 0.1521, 0.9114, 0.1521, 0.9074, 0.1517, 0.9048, 0.1478, 0.9099, 0.1497, 0.9099, 0.1497, 0.9048, 0.1478, 0.9044, 0.1437, 0.9097, 0.1472, 0.9097, 0.1472, 0.9044, 0.1437, 0.9056, 0.1402, 0.9104, 0.1451, 0.9104, 0.1451, 0.9056, 0.1402, 0.908, 0.1377, 0.9118, 0.1437, 0.908, 0.1377, 0.9029, 0.1297, 0.9084, 0.1278, 0.9113, 0.1366, 0.9113, 0.1366, 0.9084, 0.1278, 0.9146, 0.1285, 0.915, 0.1369, 0.915, 0.1369, 0.9146, 0.1285, 0.9206, 0.1322, 0.9185, 0.1392, 0.9185, 0.1392, 0.9206, 0.1322, 0.9245, 0.1391, 0.9211, 0.1431, 0.9211, 0.1431, 0.9245, 0.1391, 0.9242, 0.1476, 0.921, 0.1484, 0.921, 0.1484, 0.9242, 0.1476, 0.9186, 0.1546, 0.9176, 0.1528, 0.9176, 0.1528, 0.9186, 0.1546, 0.9099, 0.1565, 0.9121, 0.1539, 0.9121, 0.1539, 0.9099, 0.1565, 0.9022, 0.1531, 0.9074, 0.1517, 0.9074, 0.1517, 0.9022, 0.1531, 0.8978, 0.1467, 0.9048, 0.1478, 0.9048, 0.1478, 0.8978, 0.1467, 0.8969, 0.1399, 0.9044, 0.1437, 0.9044, 0.1437, 0.8969, 0.1399, 0.8988, 0.1339, 0.9056, 0.1402, 0.9056, 0.1402, 0.8988, 0.1339, 0.9029, 0.1297, 0.908, 0.1377, 0.9029, 0.1297, 0.8954, 0.118, 0.905, 0.1148, 0.9084, 0.1278, 0.9084, 0.1278, 0.905, 0.1148, 0.9156, 0.1164, 0.9146, 0.1285, 0.9146, 0.1285, 0.9156, 0.1164, 0.9254, 0.1231, 0.9206, 0.1322, 0.9206, 0.1322, 0.9254, 0.1231, 0.9313, 0.1345, 0.9245, 0.1391, 0.9245, 0.1391, 0.9313, 0.1345, 0.9304, 0.1483, 0.9242, 0.1476, 0.9242, 0.1476, 0.9304, 0.1483, 0.9214, 0.1592, 0.9186, 0.1546, 0.9186, 0.1546, 0.9214, 0.1592, 0.9076, 0.1625, 0.9099, 0.1565, 0.9099, 0.1565, 0.9076, 0.1625, 0.895, 0.1573, 0.9022, 0.1531, 0.9022, 0.1531, 0.895, 0.1573, 0.8874, 0.1472, 0.8978, 0.1467, 0.8978, 0.1467, 0.8874, 0.1472, 0.8854, 0.1356, 0.8969, 0.1399, 0.8969, 0.1399, 0.8854, 0.1356, 0.8885, 0.1253, 0.8988, 0.1339, 0.8988, 0.1339, 0.8885, 0.1253, 0.8954, 0.118, 0.9029, 0.1297, 0.8954, 0.118, 0.8835, 0.0994, 0.9008, 0.09425, 0.905, 0.1148, 0.905, 0.1148, 0.9008, 0.09425, 0.9193, 0.09801, 0.9156, 0.1164, 0.9156, 0.1164, 0.9193, 0.09801, 0.9353, 0.1105, 0.9254, 0.1231, 0.9254, 0.1231, 0.9353, 0.1105, 0.9439, 0.1295, 0.9313, 0.1345, 0.9313, 0.1345, 0.9439, 0.1295, 0.9413, 0.1514, 0.9304, 0.1483, 0.9304, 0.1483, 0.9413, 0.1514, 0.927, 0.1683, 0.9214, 0.1592, 0.9214, 0.1592, 0.927, 0.1683, 0.9055, 0.1738, 0.9076, 0.1625, 0.9076, 0.1625, 0.9055, 0.1738, 0.885, 0.1665, 0.895, 0.1573, 0.895, 0.1573, 0.885, 0.1665, 0.8715, 0.1507, 0.8874, 0.1472, 0.8874, 0.1472, 0.8715, 0.1507, 0.8671, 0.1313, 0.8854, 0.1356, 0.8854, 0.1356, 0.8671, 0.1313, 0.8716, 0.1129, 0.8885, 0.1253, 0.8885, 0.1253, 0.8716, 0.1129, 0.8835, 0.0994, 0.8954, 0.118, 0.8835, 0.0994, 0.863, 0.06723, 0.8964, 0.06013, 0.9008, 0.09425, 0.9008, 0.09425, 0.8964, 0.06013, 0.929, 0.06996, 0.9193, 0.09801, 0.9193, 0.09801, 0.929, 0.06996, 0.9538, 0.09334, 0.9353, 0.1105, 0.9353, 0.1105, 0.9538, 0.09334, 0.965, 0.125, 0.9439, 0.1295, 0.9439, 0.1295, 0.965, 0.125, 0.9591, 0.1586, 0.9413, 0.1514, 0.9413, 0.1514, 0.9591, 0.1586, 0.9367, 0.1838, 0.927, 0.1683, 0.927, 0.1683, 0.9367, 0.1838, 0.9041, 0.1932, 0.9055, 0.1738, 0.9055, 0.1738, 0.9041, 0.1932, 0.8715, 0.1839, 0.885, 0.1665, 0.885, 0.1665, 0.8715, 0.1839, 0.8481, 0.1602, 0.8715, 0.1507, 0.8715, 0.1507, 0.8481, 0.1602, 0.8377, 0.1281, 0.8671, 0.1313, 0.8671, 0.1313, 0.8377, 0.1281, 0.8424, 0.09451, 0.8716, 0.1129, 0.8716, 0.1129, 0.8424, 0.09451, 0.863, 0.06723, 0.8835, 0.0994, 0.863, 0.06723, 0.8217, 0.0025, 0.8964, 0.0001091, 0.8964, 0.06013, 0.8964, 0.06013, 0.8964, 0.0001091, 0.9531, 0.02643, 0.929, 0.06996, 0.929, 0.06996, 0.9531, 0.02643, 0.9888, 0.07139, 0.9538, 0.09334, 0.9538, 0.09334, 0.9888, 0.07139, 0.9999, 0.1226, 0.965, 0.125, 0.965, 0.125, 0.9999, 0.1226, 0.9865, 0.1724, 0.9591, 0.1586, 0.9591, 0.1586, 0.9865, 0.1724, 0.9522, 0.2085, 0.9367, 0.1838, 0.9367, 0.1838, 0.9522, 0.2085, 0.9047, 0.2238, 0.9041, 0.1932, 0.9041, 0.1932, 0.9047, 0.2238, 0.8541, 0.2143, 0.8715, 0.1839, 0.8715, 0.1839, 0.8541, 0.2143, 0.8127, 0.1822, 0.8481, 0.1602, 0.8481, 0.1602, 0.8127, 0.1822, 0.788, 0.1317, 0.8377, 0.1281, 0.8377, 0.1281, 0.788, 0.1317, 0.788, 0.06925, 0.8424, 0.09451, 0.8424, 0.09451, 0.788, 0.06925, 0.8217, 0.0025, 0.863, 0.06723, 0.7878, 0.9688, 0.0001091, 0.9688, 0.0001092, 0.0001092, 0.7878, 0.0001092])
me_torus.materials.append(mat_glassdoor)
me_torus.update()
me_plane_044 = bpy.data.meshes.new('Plane.044')
me_plane_044.from_pydata([(-1.0, 0.05208, 0.0), (1.0, 0.05208, 0.0), (-1.0, -0.05312, 0.0), (1.0, -0.05312, 0.0), (-0.05021, -1.0, 0.0), (-0.05021, 1.0, 0.0), (-0.05021, 0.05208, 0.0), (-0.05021, -0.05312, 0.0), (0.0519, -1.0, 0.0), (0.0519, 1.0, 0.0), (0.0519, 0.05208, 0.0), (0.0519, -0.05312, 0.0), (-1.0, -0.05312, -0.04919), (-1.0, -1.0, -0.04919), (0.0519, -1.0, -0.04919), (1.0, -1.0, -0.04919), (1.0, 0.05208, -0.04919), (1.0, 1.0, -0.04919), (-0.05021, 1.0, -0.04919), (-1.0, 1.0, -0.04919), (-1.0, 0.05208, -0.04919), (-0.05021, 0.05208, -0.04919), (1.0, -0.05312, -0.04919), (-0.05021, -0.05312, -0.04919), (-0.05021, -1.0, -0.04919), (0.0519, 1.0, -0.04919), (0.0519, 0.05208, -0.04919), (0.0519, -0.05312, -0.04919)], [], [(10, 1, 16, 26), (11, 3, 1, 10), (2, 7, 6, 0), (4, 8, 11, 7), (7, 11, 10, 6), (6, 10, 9, 5), (26, 16, 17, 25), (14, 15, 22, 27), (13, 24, 23, 12), (20, 21, 18, 19), (3, 11, 27, 22), (0, 6, 21, 20), (11, 8, 14, 27), (4, 7, 23, 24), (9, 10, 26, 25), (6, 5, 18, 21), (7, 2, 12, 23)])
_uv = me_plane_044.uv_layers.new(name='UVMap')
_uv.uv.foreach_set('vector', [0.471, 0.5303, 0.477, 0.999, 0.4558, 0.9989, 0.4574, 0.5439, 0.5271, 0.5306, 0.5259, 0.9992, 0.477, 0.999, 0.471, 0.5303, 0.5248, 0.007256, 0.5272, 0.4756, 0.4709, 0.4756, 0.4769, 0.005966, 0.9922, 0.4789, 0.9926, 0.525, 0.5271, 0.5306, 0.5272, 0.4756, 0.5272, 0.4756, 0.5271, 0.5306, 0.471, 0.5303, 0.4709, 0.4756, 0.4709, 0.4756, 0.471, 0.5303, 0.00177, 0.526, 0.001096, 0.4785, 0.4574, 0.5439, 0.4558, 0.9989, 0.003186, 0.9999, 0.002187, 0.5472, 0.9933, 0.5451, 0.9974, 0.9959, 0.5472, 0.9999, 0.5408, 0.5449, 0.9934, 0.009109, 0.9923, 0.4589, 0.5409, 0.4615, 0.545, 0.008026, 0.4565, 0.004385, 0.4571, 0.4619, 9.983e-05, 0.4571, 0.00125, 9.982e-05, 0.5259, 0.9992, 0.5271, 0.5306, 0.5408, 0.5449, 0.5472, 0.9999, 0.4769, 0.005966, 0.4709, 0.4756, 0.4571, 0.4619, 0.4565, 0.004385, 0.5271, 0.5306, 0.9926, 0.525, 0.9933, 0.5451, 0.5408, 0.5449, 0.9922, 0.4789, 0.5272, 0.4756, 0.5409, 0.4615, 0.9923, 0.4589, 0.00177, 0.526, 0.471, 0.5303, 0.4574, 0.5439, 0.002187, 0.5472, 0.4709, 0.4756, 0.001096, 0.4785, 9.983e-05, 0.4571, 0.4571, 0.4619, 0.5272, 0.4756, 0.5248, 0.007256, 0.545, 0.008026, 0.5409, 0.4615])
me_plane_044.materials.append(mat_glasswindow)
me_plane_044.update()
me_plane_043 = bpy.data.meshes.new('Plane.043')
me_plane_043.from_pydata([(-1.0, -1.0, 0.0), (1.0, -1.0, 0.0), (-1.0, 1.0, 0.0), (1.0, 1.0, 0.0)], [], [(0, 1, 3, 2)])
_uv = me_plane_043.uv_layers.new(name='UVMap')
_uv.uv.foreach_set('vector', [9.999e-05, 0.0001001, 0.9999, 9.999e-05, 0.9999, 0.9999, 0.0001, 0.9999])
me_plane_043.materials.append(mat_glassroof)
me_plane_043.update()
me_torus_001 = bpy.data.meshes.new('Torus.001')
me_torus_001.from_pydata([(0.2738, 0.0, 0.0), (0.2665, 0.0, 0.01113), (0.2464, 0.0, 0.01928), (0.219, 0.0, 0.02226), (0.1917, 0.0, 0.01928), (0.1716, 0.0, 0.01113), (0.1643, 0.0, 2.726e-18), (0.1716, 0.0, -0.01113), (0.1917, 0.0, -0.01928), (0.219, 0.0, -0.02226), (0.2464, 0.0, -0.01928), (0.2665, 0.0, -0.01113), (0.2715, 0.01067, 0.0), (0.2642, 0.01039, 0.01113), (0.2443, 0.009606, 0.01928), (0.2172, 0.008538, 0.02226), (0.19, 0.007471, 0.01928), (0.1701, 0.00669, 0.01113), (0.1629, 0.006404, 2.726e-18), (0.1701, 0.00669, -0.01113), (0.19, 0.007471, -0.01928), (0.2172, 0.008538, -0.02226), (0.2443, 0.009606, -0.01928), (0.2642, 0.01039, -0.01113), (0.2645, 0.02116, 0.0), (0.2574, 0.0206, 0.01113), (0.238, 0.01905, 0.01928), (0.2116, 0.01693, 0.02226), (0.1851, 0.01481, 0.01928), (0.1658, 0.01326, 0.01113), (0.1587, 0.0127, 2.726e-18), (0.1658, 0.01326, -0.01113), (0.1851, 0.01481, -0.01928), (0.2116, 0.01693, -0.02226), (0.238, 0.01905, -0.01928), (0.2574, 0.0206, -0.01113), (0.253, 0.03129, 0.0), (0.2462, 0.03045, 0.01113), (0.2277, 0.02816, 0.01928), (0.2024, 0.02503, 0.02226), (0.1771, 0.0219, 0.01928), (0.1585, 0.01961, 0.01113), (0.1518, 0.01877, 2.726e-18), (0.1585, 0.01961, -0.01113), (0.1771, 0.0219, -0.01928), (0.2024, 0.02503, -0.02226), (0.2277, 0.02816, -0.01928), (0.2462, 0.03045, -0.01113), (0.2371, 0.04088, 0.0), (0.2308, 0.03979, 0.01113), (0.2134, 0.0368, 0.01928), (0.1897, 0.03271, 0.02226), (0.166, 0.02862, 0.01928), (0.1486, 0.02563, 0.01113), (0.1423, 0.02453, 2.726e-18), (0.1486, 0.02563, -0.01113), (0.166, 0.02862, -0.01928), (0.1897, 0.03271, -0.02226), (0.2134, 0.0368, -0.01928), (0.2308, 0.03979, -0.01113), (0.2172, 0.04978, 0.0), (0.2114, 0.04844, 0.01113), (0.1955, 0.0448, 0.01928), (0.1738, 0.03982, 0.02226), (0.1521, 0.03484, 0.01928), (0.1361, 0.0312, 0.01113), (0.1303, 0.02987, 2.726e-18), (0.1361, 0.0312, -0.01113), (0.1521, 0.03484, -0.01928), (0.1738, 0.03982, -0.02226), (0.1955, 0.0448, -0.01928), (0.2114, 0.04844, -0.01113), (0.1936, 0.05782, 0.0), (0.1884, 0.05627, 0.01113), (0.1742, 0.05204, 0.01928), (0.1549, 0.04625, 0.02226), (0.1355, 0.04047, 0.01928), (0.1213, 0.03624, 0.01113), (0.1162, 0.03469, 2.726e-18), (0.1213, 0.03624, -0.01113), (0.1355, 0.04047, -0.01928), (0.1549, 0.04625, -0.02226), (0.1742, 0.05204, -0.01928), (0.1884, 0.05627, -0.01113), (0.1667, 0.06487, 0.0), (0.1622, 0.06313, 0.01113), (0.15, 0.05838, 0.01928), (0.1333, 0.0519, 0.02226), (0.1167, 0.04541, 0.01928), (0.1045, 0.04066, 0.01113), (0.1, 0.03892, 2.726e-18), (0.1045, 0.04066, -0.01113), (0.1167, 0.04541, -0.01928), (0.1333, 0.0519, -0.02226), (0.15, 0.05838, -0.01928), (0.1622, 0.06313, -0.01113), (0.1369, 0.07081, 0.0), (0.1332, 0.06892, 0.01113), (0.1232, 0.06373, 0.01928), (0.1095, 0.05665, 0.02226), (0.09583, 0.04957, 0.01928), (0.08581, 0.04439, 0.01113), (0.08214, 0.04249, 2.726e-18), (0.08581, 0.04439, -0.01113), (0.09583, 0.04957, -0.01928), (0.1095, 0.05665, -0.02226), (0.1232, 0.06373, -0.01928), (0.1332, 0.06892, -0.01113), (0.1048, 0.07554, 0.0), (0.102, 0.07352, 0.01113), (0.0943, 0.06799, 0.01928), (0.08382, 0.06044, 0.02226), (0.07334, 0.05288, 0.01928), (0.06567, 0.04735, 0.01113), (0.06287, 0.04533, 2.726e-18), (0.06567, 0.04735, -0.01113), (0.07334, 0.05288, -0.01928), (0.08382, 0.06044, -0.02226), (0.0943, 0.06799, -0.01928), (0.102, 0.07352, -0.01113), (0.07086, 0.07898, 0.0), (0.06896, 0.07687, 0.01113), (0.06378, 0.07108, 0.01928), (0.05669, 0.06319, 0.02226), (0.0496, 0.05529, 0.01928), (0.04442, 0.04951, 0.01113), (0.04252, 0.04739, 2.726e-18), (0.04442, 0.04951, -0.01113), (0.0496, 0.05529, -0.01928), (0.05669, 0.06319, -0.02226), (0.06378, 0.07108, -0.01928), (0.06896, 0.07687, -0.01113), (0.03574, 0.08107, 0.0), (0.03478, 0.0789, 0.01113), (0.03216, 0.07296, 0.01928), (0.02859, 0.06485, 0.02226), (0.02502, 0.05675, 0.01928), (0.0224, 0.05081, 0.01113), (0.02144, 0.04864, 2.726e-18), (0.0224, 0.05081, -0.01113), (0.02502, 0.05675, -0.01928), (0.02859, 0.06485, -0.02226), (0.03216, 0.07296, -0.01928), (0.03478, 0.0789, -0.01113), (2.067e-08, 0.08177, 0.0), (2.012e-08, 0.07958, 0.01113), (1.86e-08, 0.07359, 0.01928), (1.654e-08, 0.06541, 0.02226), (1.447e-08, 0.05724, 0.01928), (1.296e-08, 0.05125, 0.01113), (1.24e-08, 0.04906, 2.726e-18), (1.296e-08, 0.05125, -0.01113), (1.447e-08, 0.05724, -0.01928), (1.654e-08, 0.06541, -0.02226), (1.86e-08, 0.07359, -0.01928), (2.012e-08, 0.07958, -0.01113), (-0.03574, 0.08107, 0.0), (-0.03478, 0.0789, 0.01113), (-0.03216, 0.07296, 0.01928), (-0.02859, 0.06485, 0.02226), (-0.02502, 0.05675, 0.01928), (-0.0224, 0.05081, 0.01113), (-0.02144, 0.04864, 2.726e-18), (-0.0224, 0.05081, -0.01113), (-0.02502, 0.05675, -0.01928), (-0.02859, 0.06485, -0.02226), (-0.03216, 0.07296, -0.01928), (-0.03478, 0.0789, -0.01113), (-0.07086, 0.07898, 0.0), (-0.06896, 0.07687, 0.01113), (-0.06378, 0.07108, 0.01928), (-0.05669, 0.06319, 0.02226), (-0.0496, 0.05529, 0.01928), (-0.04442, 0.04951, 0.01113), (-0.04252, 0.04739, 2.726e-18), (-0.04442, 0.04951, -0.01113), (-0.0496, 0.05529, -0.01928), (-0.05669, 0.06319, -0.02226), (-0.06378, 0.07108, -0.01928), (-0.06896, 0.07687, -0.01113), (-0.1048, 0.07554, 0.0), (-0.102, 0.07352, 0.01113), (-0.0943, 0.06799, 0.01928), (-0.08382, 0.06044, 0.02226), (-0.07334, 0.05288, 0.01928), (-0.06567, 0.04735, 0.01113), (-0.06287, 0.04533, 2.726e-18), (-0.06567, 0.04735, -0.01113), (-0.07334, 0.05288, -0.01928), (-0.08382, 0.06044, -0.02226), (-0.0943, 0.06799, -0.01928), (-0.102, 0.07352, -0.01113), (-0.1369, 0.07081, 0.0), (-0.1332, 0.06892, 0.01113), (-0.1232, 0.06373, 0.01928), (-0.1095, 0.05665, 0.02226), (-0.09583, 0.04957, 0.01928), (-0.08581, 0.04439, 0.01113), (-0.08214, 0.04249, 2.726e-18), (-0.08581, 0.04439, -0.01113), (-0.09583, 0.04957, -0.01928), (-0.1095, 0.05665, -0.02226), (-0.1232, 0.06373, -0.01928), (-0.1332, 0.06892, -0.01113), (-0.1667, 0.06487, 0.0), (-0.1622, 0.06313, 0.01113), (-0.15, 0.05838, 0.01928), (-0.1333, 0.0519, 0.02226), (-0.1167, 0.04541, 0.01928), (-0.1045, 0.04066, 0.01113), (-0.1, 0.03892, 2.726e-18), (-0.1045, 0.04066, -0.01113), (-0.1167, 0.04541, -0.01928), (-0.1333, 0.0519, -0.02226), (-0.15, 0.05838, -0.01928), (-0.1622, 0.06313, -0.01113), (-0.1936, 0.05782, 0.0), (-0.1884, 0.05627, 0.01113), (-0.1742, 0.05204, 0.01928), (-0.1549, 0.04625, 0.02226), (-0.1355, 0.04047, 0.01928), (-0.1213, 0.03624, 0.01113), (-0.1162, 0.03469, 2.726e-18), (-0.1213, 0.03624, -0.01113), (-0.1355, 0.04047, -0.01928), (-0.1549, 0.04625, -0.02226), (-0.1742, 0.05204, -0.01928), (-0.1884, 0.05627, -0.01113), (-0.2172, 0.04978, 0.0), (-0.2114, 0.04844, 0.01113), (-0.1955, 0.0448, 0.01928), (-0.1738, 0.03982, 0.02226), (-0.1521, 0.03484, 0.01928), (-0.1361, 0.0312, 0.01113), (-0.1303, 0.02987, 2.726e-18), (-0.1361, 0.0312, -0.01113), (-0.1521, 0.03484, -0.01928), (-0.1738, 0.03982, -0.02226), (-0.1955, 0.0448, -0.01928), (-0.2114, 0.04844, -0.01113), (-0.2371, 0.04088, 0.0), (-0.2308, 0.03979, 0.01113), (-0.2134, 0.0368, 0.01928), (-0.1897, 0.03271, 0.02226), (-0.166, 0.02862, 0.01928), (-0.1486, 0.02563, 0.01113), (-0.1423, 0.02453, 2.726e-18), (-0.1486, 0.02563, -0.01113), (-0.166, 0.02862, -0.01928), (-0.1897, 0.03271, -0.02226), (-0.2134, 0.0368, -0.01928), (-0.2308, 0.03979, -0.01113), (-0.253, 0.03129, 0.0), (-0.2462, 0.03045, 0.01113), (-0.2277, 0.02816, 0.01928), (-0.2024, 0.02503, 0.02226), (-0.1771, 0.0219, 0.01928), (-0.1585, 0.01961, 0.01113), (-0.1518, 0.01877, 2.726e-18), (-0.1585, 0.01961, -0.01113), (-0.1771, 0.0219, -0.01928), (-0.2024, 0.02503, -0.02226), (-0.2277, 0.02816, -0.01928), (-0.2462, 0.03045, -0.01113), (-0.2645, 0.02116, 0.0), (-0.2574, 0.0206, 0.01113), (-0.238, 0.01905, 0.01928), (-0.2116, 0.01693, 0.02226), (-0.1851, 0.01481, 0.01928), (-0.1658, 0.01326, 0.01113), (-0.1587, 0.0127, 2.726e-18), (-0.1658, 0.01326, -0.01113), (-0.1851, 0.01481, -0.01928), (-0.2116, 0.01693, -0.02226), (-0.238, 0.01905, -0.01928), (-0.2574, 0.0206, -0.01113), (-0.2715, 0.01067, 0.0), (-0.2642, 0.01039, 0.01113), (-0.2443, 0.009606, 0.01928), (-0.2172, 0.008538, 0.02226), (-0.19, 0.007471, 0.01928), (-0.1701, 0.00669, 0.01113), (-0.1629, 0.006404, 2.726e-18), (-0.1701, 0.00669, -0.01113), (-0.19, 0.007471, -0.01928), (-0.2172, 0.008538, -0.02226), (-0.2443, 0.009606, -0.01928), (-0.2642, 0.01039, -0.01113), (-0.2738, 7.148e-09, 0.0), (-0.2665, 6.957e-09, 0.01113), (-0.2464, 6.434e-09, 0.01928), (-0.219, 5.719e-09, 0.02226), (-0.1917, 5.004e-09, 0.01928), (-0.1716, 4.481e-09, 0.01113), (-0.1643, 4.289e-09, 2.726e-18), (-0.1716, 4.481e-09, -0.01113), (-0.1917, 5.004e-09, -0.01928), (-0.219, 5.719e-09, -0.02226), (-0.2464, 6.434e-09, -0.01928), (-0.2665, 6.957e-09, -0.01113), (-1.0, 3.084e-09, 0.07054), (1.0, 3.084e-09, 0.07054), (-1.0, -4.063e-08, -0.9295), (1.0, -4.063e-08, -0.9295)], [], [(0, 12, 13, 1), (1, 13, 14, 2), (2, 14, 15, 3), (3, 15, 16, 4), (4, 16, 17, 5), (5, 17, 18, 6), (6, 18, 19, 7), (7, 19, 20, 8), (8, 20, 21, 9), (9, 21, 22, 10), (10, 22, 23, 11), (11, 23, 12, 0), (12, 24, 25, 13), (13, 25, 26, 14), (14, 26, 27, 15), (15, 27, 28, 16), (16, 28, 29, 17), (17, 29, 30, 18), (18, 30, 31, 19), (19, 31, 32, 20), (20, 32, 33, 21), (21, 33, 34, 22), (22, 34, 35, 23), (23, 35, 24, 12), (24, 36, 37, 25), (25, 37, 38, 26), (26, 38, 39, 27), (27, 39, 40, 28), (28, 40, 41, 29), (29, 41, 42, 30), (30, 42, 43, 31), (31, 43, 44, 32), (32, 44, 45, 33), (33, 45, 46, 34), (34, 46, 47, 35), (35, 47, 36, 24), (36, 48, 49, 37), (37, 49, 50, 38), (38, 50, 51, 39), (39, 51, 52, 40), (40, 52, 53, 41), (41, 53, 54, 42), (42, 54, 55, 43), (43, 55, 56, 44), (44, 56, 57, 45), (45, 57, 58, 46), (46, 58, 59, 47), (47, 59, 48, 36), (48, 60, 61, 49), (49, 61, 62, 50), (50, 62, 63, 51), (51, 63, 64, 52), (52, 64, 65, 53), (53, 65, 66, 54), (54, 66, 67, 55), (55, 67, 68, 56), (56, 68, 69, 57), (57, 69, 70, 58), (58, 70, 71, 59), (59, 71, 60, 48), (60, 72, 73, 61), (61, 73, 74, 62), (62, 74, 75, 63), (63, 75, 76, 64), (64, 76, 77, 65), (65, 77, 78, 66), (66, 78, 79, 67), (67, 79, 80, 68), (68, 80, 81, 69), (69, 81, 82, 70), (70, 82, 83, 71), (71, 83, 72, 60), (72, 84, 85, 73), (73, 85, 86, 74), (74, 86, 87, 75), (75, 87, 88, 76), (76, 88, 89, 77), (77, 89, 90, 78), (78, 90, 91, 79), (79, 91, 92, 80), (80, 92, 93, 81), (81, 93, 94, 82), (82, 94, 95, 83), (83, 95, 84, 72), (84, 96, 97, 85), (85, 97, 98, 86), (86, 98, 99, 87), (87, 99, 100, 88), (88, 100, 101, 89), (89, 101, 102, 90), (90, 102, 103, 91), (91, 103, 104, 92), (92, 104, 105, 93), (93, 105, 106, 94), (94, 106, 107, 95), (95, 107, 96, 84), (96, 108, 109, 97), (97, 109, 110, 98), (98, 110, 111, 99), (99, 111, 112, 100), (100, 112, 113, 101), (101, 113, 114, 102), (102, 114, 115, 103), (103, 115, 116, 104), (104, 116, 117, 105), (105, 117, 118, 106), (106, 118, 119, 107), (107, 119, 108, 96), (108, 120, 121, 109), (109, 121, 122, 110), (110, 122, 123, 111), (111, 123, 124, 112), (112, 124, 125, 113), (113, 125, 126, 114), (114, 126, 127, 115), (115, 127, 128, 116), (116, 128, 129, 117), (117, 129, 130, 118), (118, 130, 131, 119), (119, 131, 120, 108), (120, 132, 133, 121), (121, 133, 134, 122), (122, 134, 135, 123), (123, 135, 136, 124), (124, 136, 137, 125), (125, 137, 138, 126), (126, 138, 139, 127), (127, 139, 140, 128), (128, 140, 141, 129), (129, 141, 142, 130), (130, 142, 143, 131), (131, 143, 132, 120), (132, 144, 145, 133), (133, 145, 146, 134), (134, 146, 147, 135), (135, 147, 148, 136), (136, 148, 149, 137), (137, 149, 150, 138), (138, 150, 151, 139), (139, 151, 152, 140), (140, 152, 153, 141), (141, 153, 154, 142), (142, 154, 155, 143), (143, 155, 144, 132), (144, 156, 157, 145), (145, 157, 158, 146), (146, 158, 159, 147), (147, 159, 160, 148), (148, 160, 161, 149), (149, 161, 162, 150), (150, 162, 163, 151), (151, 163, 164, 152), (152, 164, 165, 153), (153, 165, 166, 154), (154, 166, 167, 155), (155, 167, 156, 144), (156, 168, 169, 157), (157, 169, 170, 158), (158, 170, 171, 159), (159, 171, 172, 160), (160, 172, 173, 161), (161, 173, 174, 162), (162, 174, 175, 163), (163, 175, 176, 164), (164, 176, 177, 165), (165, 177, 178, 166), (166, 178, 179, 167), (167, 179, 168, 156), (168, 180, 181, 169), (169, 181, 182, 170), (170, 182, 183, 171), (171, 183, 184, 172), (172, 184, 185, 173), (173, 185, 186, 174), (174, 186, 187, 175), (175, 187, 188, 176), (176, 188, 189, 177), (177, 189, 190, 178), (178, 190, 191, 179), (179, 191, 180, 168), (180, 192, 193, 181), (181, 193, 194, 182), (182, 194, 195, 183), (183, 195, 196, 184), (184, 196, 197, 185), (185, 197, 198, 186), (186, 198, 199, 187), (187, 199, 200, 188), (188, 200, 201, 189), (189, 201, 202, 190), (190, 202, 203, 191), (191, 203, 192, 180), (192, 204, 205, 193), (193, 205, 206, 194), (194, 206, 207, 195), (195, 207, 208, 196), (196, 208, 209, 197), (197, 209, 210, 198), (198, 210, 211, 199), (199, 211, 212, 200), (200, 212, 213, 201), (201, 213, 214, 202), (202, 214, 215, 203), (203, 215, 204, 192), (204, 216, 217, 205), (205, 217, 218, 206), (206, 218, 219, 207), (207, 219, 220, 208), (208, 220, 221, 209), (209, 221, 222, 210), (210, 222, 223, 211), (211, 223, 224, 212), (212, 224, 225, 213), (213, 225, 226, 214), (214, 226, 227, 215), (215, 227, 216, 204), (216, 228, 229, 217), (217, 229, 230, 218), (218, 230, 231, 219), (219, 231, 232, 220), (220, 232, 233, 221), (221, 233, 234, 222), (222, 234, 235, 223), (223, 235, 236, 224), (224, 236, 237, 225), (225, 237, 238, 226), (226, 238, 239, 227), (227, 239, 228, 216), (228, 240, 241, 229), (229, 241, 242, 230), (230, 242, 243, 231), (231, 243, 244, 232), (232, 244, 245, 233), (233, 245, 246, 234), (234, 246, 247, 235), (235, 247, 248, 236), (236, 248, 249, 237), (237, 249, 250, 238), (238, 250, 251, 239), (239, 251, 240, 228), (240, 252, 253, 241), (241, 253, 254, 242), (242, 254, 255, 243), (243, 255, 256, 244), (244, 256, 257, 245), (245, 257, 258, 246), (246, 258, 259, 247), (247, 259, 260, 248), (248, 260, 261, 249), (249, 261, 262, 250), (250, 262, 263, 251), (251, 263, 252, 240), (252, 264, 265, 253), (253, 265, 266, 254), (254, 266, 267, 255), (255, 267, 268, 256), (256, 268, 269, 257), (257, 269, 270, 258), (258, 270, 271, 259), (259, 271, 272, 260), (260, 272, 273, 261), (261, 273, 274, 262), (262, 274, 275, 263), (263, 275, 264, 252), (264, 276, 277, 265), (265, 277, 278, 266), (266, 278, 279, 267), (267, 279, 280, 268), (268, 280, 281, 269), (269, 281, 282, 270), (270, 282, 283, 271), (271, 283, 284, 272), (272, 284, 285, 273), (273, 285, 286, 274), (274, 286, 287, 275), (275, 287, 276, 264), (276, 288, 289, 277), (277, 289, 290, 278), (278, 290, 291, 279), (279, 291, 292, 280), (280, 292, 293, 281), (281, 293, 294, 282), (282, 294, 295, 283), (283, 295, 296, 284), (284, 296, 297, 285), (285, 297, 298, 286), (286, 298, 299, 287), (287, 299, 288, 276), (300, 301, 303, 302)])
_uv = me_torus_001.uv_layers.new(name='UVMap')
_uv.uv.foreach_set('vector', [0.9622, 0.2224, 0.9522, 0.2068, 0.952, 0.2033, 0.9583, 0.2081, 0.9583, 0.2081, 0.952, 0.2033, 0.9507, 0.1996, 0.9545, 0.2013, 0.9545, 0.2013, 0.9507, 0.1996, 0.949, 0.1966, 0.9514, 0.1975, 0.9514, 0.1975, 0.949, 0.1966, 0.9471, 0.1944, 0.9486, 0.195, 0.9486, 0.195, 0.9471, 0.1944, 0.9452, 0.1932, 0.9461, 0.1936, 0.9461, 0.1936, 0.9452, 0.1932, 0.9436, 0.1933, 0.9439, 0.1938, 0.9439, 0.1938, 0.9436, 0.1933, 0.9429, 0.1947, 0.9429, 0.1958, 0.9429, 0.1958, 0.9429, 0.1947, 0.9432, 0.1968, 0.943, 0.1985, 0.943, 0.1985, 0.9432, 0.1968, 0.9442, 0.1995, 0.944, 0.2018, 0.944, 0.2018, 0.9442, 0.1995, 0.9462, 0.2024, 0.9462, 0.2064, 0.9462, 0.2064, 0.9462, 0.2024, 0.949, 0.2052, 0.9509, 0.2132, 0.9509, 0.2132, 0.949, 0.2052, 0.9522, 0.2068, 0.9622, 0.2224, 0.9522, 0.2068, 0.9475, 0.1995, 0.9477, 0.1983, 0.952, 0.2033, 0.952, 0.2033, 0.9477, 0.1983, 0.9472, 0.1965, 0.9507, 0.1996, 0.9507, 0.1996, 0.9472, 0.1965, 0.9464, 0.1946, 0.949, 0.1966, 0.949, 0.1966, 0.9464, 0.1946, 0.9452, 0.193, 0.9471, 0.1944, 0.9471, 0.1944, 0.9452, 0.193, 0.9439, 0.1921, 0.9452, 0.1932, 0.9452, 0.1932, 0.9439, 0.1921, 0.9428, 0.1921, 0.9436, 0.1933, 0.9436, 0.1933, 0.9428, 0.1921, 0.9424, 0.193, 0.9429, 0.1947, 0.9429, 0.1947, 0.9424, 0.193, 0.9426, 0.1946, 0.9432, 0.1968, 0.9432, 0.1968, 0.9426, 0.1946, 0.9435, 0.1963, 0.9442, 0.1995, 0.9442, 0.1995, 0.9435, 0.1963, 0.9448, 0.198, 0.9462, 0.2024, 0.9462, 0.2024, 0.9448, 0.198, 0.9463, 0.1992, 0.949, 0.2052, 0.949, 0.2052, 0.9463, 0.1992, 0.9475, 0.1995, 0.9522, 0.2068, 0.9475, 0.1995, 0.9444, 0.1946, 0.9446, 0.194, 0.9477, 0.1983, 0.9477, 0.1983, 0.9446, 0.194, 0.9443, 0.1931, 0.9472, 0.1965, 0.9472, 0.1965, 0.9443, 0.1931, 0.9439, 0.192, 0.9464, 0.1946, 0.9464, 0.1946, 0.9439, 0.192, 0.9432, 0.191, 0.9452, 0.193, 0.9452, 0.193, 0.9432, 0.191, 0.9424, 0.1903, 0.9439, 0.1921, 0.9439, 0.1921, 0.9424, 0.1903, 0.9417, 0.1903, 0.9428, 0.1921, 0.9428, 0.1921, 0.9417, 0.1903, 0.9413, 0.1909, 0.9424, 0.193, 0.9424, 0.193, 0.9413, 0.1909, 0.9415, 0.192, 0.9426, 0.1946, 0.9426, 0.1946, 0.9415, 0.192, 0.9422, 0.193, 0.9435, 0.1963, 0.9435, 0.1963, 0.9422, 0.193, 0.943, 0.194, 0.9448, 0.198, 0.9448, 0.198, 0.943, 0.194, 0.9438, 0.1945, 0.9463, 0.1992, 0.9463, 0.1992, 0.9438, 0.1945, 0.9444, 0.1946, 0.9475, 0.1995, 0.9444, 0.1946, 0.9418, 0.1906, 0.942, 0.1904, 0.9446, 0.194, 0.9446, 0.194, 0.942, 0.1904, 0.9419, 0.1898, 0.9443, 0.1931, 0.9443, 0.1931, 0.9419, 0.1898, 0.9416, 0.1892, 0.9439, 0.192, 0.9439, 0.192, 0.9416, 0.1892, 0.9413, 0.1885, 0.9432, 0.191, 0.9432, 0.191, 0.9413, 0.1885, 0.9407, 0.1881, 0.9424, 0.1903, 0.9424, 0.1903, 0.9407, 0.1881, 0.9402, 0.1881, 0.9417, 0.1903, 0.9417, 0.1903, 0.9402, 0.1881, 0.94, 0.1885, 0.9413, 0.1909, 0.9413, 0.1909, 0.94, 0.1885, 0.9402, 0.1892, 0.9415, 0.192, 0.9415, 0.192, 0.9402, 0.1892, 0.9406, 0.1898, 0.9422, 0.193, 0.9422, 0.193, 0.9406, 0.1898, 0.9411, 0.1903, 0.943, 0.194, 0.943, 0.194, 0.9411, 0.1903, 0.9415, 0.1906, 0.9438, 0.1945, 0.9438, 0.1945, 0.9415, 0.1906, 0.9418, 0.1906, 0.9444, 0.1946, 0.9418, 0.1906, 0.9396, 0.1871, 0.9397, 0.187, 0.942, 0.1904, 0.942, 0.1904, 0.9397, 0.187, 0.9396, 0.1867, 0.9419, 0.1898, 0.9419, 0.1898, 0.9396, 0.1867, 0.9396, 0.1863, 0.9416, 0.1892, 0.9416, 0.1892, 0.9396, 0.1863, 0.9393, 0.1859, 0.9413, 0.1885, 0.9413, 0.1885, 0.9393, 0.1859, 0.939, 0.1856, 0.9407, 0.1881, 0.9407, 0.1881, 0.939, 0.1856, 0.9387, 0.1856, 0.9402, 0.1881, 0.9402, 0.1881, 0.9387, 0.1856, 0.9385, 0.1859, 0.94, 0.1885, 0.94, 0.1885, 0.9385, 0.1859, 0.9386, 0.1863, 0.9402, 0.1892, 0.9402, 0.1892, 0.9386, 0.1863, 0.9389, 0.1867, 0.9406, 0.1898, 0.9406, 0.1898, 0.9389, 0.1867, 0.9392, 0.187, 0.9411, 0.1903, 0.9411, 0.1903, 0.9392, 0.187, 0.9395, 0.1871, 0.9415, 0.1906, 0.9415, 0.1906, 0.9395, 0.1871, 0.9396, 0.1871, 0.9418, 0.1906, 0.9396, 0.1871, 0.9375, 0.1839, 0.9376, 0.1838, 0.9397, 0.187, 0.9397, 0.187, 0.9376, 0.1838, 0.9376, 0.1836, 0.9396, 0.1867, 0.9396, 0.1867, 0.9376, 0.1836, 0.9374, 0.1834, 0.9396, 0.1863, 0.9396, 0.1863, 0.9374, 0.1834, 0.9374, 0.1831, 0.9393, 0.1859, 0.9393, 0.1859, 0.9374, 0.1831, 0.9372, 0.1829, 0.939, 0.1856, 0.939, 0.1856, 0.9372, 0.1829, 0.937, 0.183, 0.9387, 0.1856, 0.9387, 0.1856, 0.937, 0.183, 0.9368, 0.1832, 0.9385, 0.1859, 0.9385, 0.1859, 0.9368, 0.1832, 0.9369, 0.1834, 0.9386, 0.1863, 0.9386, 0.1863, 0.9369, 0.1834, 0.9371, 0.1836, 0.9389, 0.1867, 0.9389, 0.1867, 0.9371, 0.1836, 0.9373, 0.1838, 0.9392, 0.187, 0.9392, 0.187, 0.9373, 0.1838, 0.9374, 0.1839, 0.9395, 0.1871, 0.9395, 0.1871, 0.9374, 0.1839, 0.9375, 0.1839, 0.9396, 0.1871, 0.9375, 0.1839, 0.9355, 0.1807, 0.9355, 0.1807, 0.9376, 0.1838, 0.9376, 0.1838, 0.9355, 0.1807, 0.9356, 0.1806, 0.9376, 0.1836, 0.9376, 0.1836, 0.9356, 0.1806, 0.9356, 0.1804, 0.9374, 0.1834, 0.9374, 0.1834, 0.9356, 0.1804, 0.9355, 0.1803, 0.9374, 0.1831, 0.9374, 0.1831, 0.9355, 0.1803, 0.9354, 0.1802, 0.9372, 0.1829, 0.9372, 0.1829, 0.9354, 0.1802, 0.9352, 0.1802, 0.937, 0.183, 0.937, 0.183, 0.9352, 0.1802, 0.9351, 0.1803, 0.9368, 0.1832, 0.9368, 0.1832, 0.9351, 0.1803, 0.9351, 0.1805, 0.9369, 0.1834, 0.9369, 0.1834, 0.9351, 0.1805, 0.9352, 0.1807, 0.9371, 0.1836, 0.9371, 0.1836, 0.9352, 0.1807, 0.9354, 0.1807, 0.9373, 0.1838, 0.9373, 0.1838, 0.9354, 0.1807, 0.9355, 0.1807, 0.9374, 0.1839, 0.9374, 0.1839, 0.9355, 0.1807, 0.9355, 0.1807, 0.9375, 0.1839, 0.9355, 0.1807, 0.9336, 0.1777, 0.9336, 0.1777, 0.9355, 0.1807, 0.9355, 0.1807, 0.9336, 0.1777, 0.9336, 0.1776, 0.9356, 0.1806, 0.9356, 0.1806, 0.9336, 0.1776, 0.9336, 0.1775, 0.9356, 0.1804, 0.9356, 0.1804, 0.9336, 0.1775, 0.9336, 0.1774, 0.9355, 0.1803, 0.9355, 0.1803, 0.9336, 0.1774, 0.9336, 0.1773, 0.9354, 0.1802, 0.9354, 0.1802, 0.9336, 0.1773, 0.9334, 0.1774, 0.9352, 0.1802, 0.9352, 0.1802, 0.9334, 0.1774, 0.9333, 0.1775, 0.9351, 0.1803, 0.9351, 0.1803, 0.9333, 0.1775, 0.9333, 0.1776, 0.9351, 0.1805, 0.9351, 0.1805, 0.9333, 0.1776, 0.9334, 0.1777, 0.9352, 0.1807, 0.9352, 0.1807, 0.9334, 0.1777, 0.9335, 0.1777, 0.9354, 0.1807, 0.9354, 0.1807, 0.9335, 0.1777, 0.9336, 0.1777, 0.9355, 0.1807, 0.9355, 0.1807, 0.9336, 0.1777, 0.9336, 0.1777, 0.9355, 0.1807, 0.9336, 0.1777, 0.9316, 0.1747, 0.9317, 0.1746, 0.9336, 0.1777, 0.9336, 0.1777, 0.9317, 0.1746, 0.9317, 0.1746, 0.9336, 0.1776, 0.9336, 0.1776, 0.9317, 0.1746, 0.9317, 0.1746, 0.9336, 0.1775, 0.9336, 0.1775, 0.9317, 0.1746, 0.9317, 0.1745, 0.9336, 0.1774, 0.9336, 0.1774, 0.9317, 0.1745, 0.9317, 0.1745, 0.9336, 0.1773, 0.9336, 0.1773, 0.9317, 0.1745, 0.9316, 0.1745, 0.9334, 0.1774, 0.9334, 0.1774, 0.9316, 0.1745, 0.9315, 0.1746, 0.9333, 0.1775, 0.9333, 0.1775, 0.9315, 0.1746, 0.9315, 0.1747, 0.9333, 0.1776, 0.9333, 0.1776, 0.9315, 0.1747, 0.9315, 0.1747, 0.9334, 0.1777, 0.9334, 0.1777, 0.9315, 0.1747, 0.9316, 0.1747, 0.9335, 0.1777, 0.9335, 0.1777, 0.9316, 0.1747, 0.9316, 0.1747, 0.9336, 0.1777, 0.9336, 0.1777, 0.9316, 0.1747, 0.9316, 0.1747, 0.9336, 0.1777, 0.9316, 0.1747, 0.9297, 0.1717, 0.9297, 0.1717, 0.9317, 0.1746, 0.9317, 0.1746, 0.9297, 0.1717, 0.9298, 0.1716, 0.9317, 0.1746, 0.9317, 0.1746, 0.9298, 0.1716, 0.9299, 0.1716, 0.9317, 0.1746, 0.9317, 0.1746, 0.9299, 0.1716, 0.9299, 0.1716, 0.9317, 0.1745, 0.9317, 0.1745, 0.9299, 0.1716, 0.9298, 0.1716, 0.9317, 0.1745, 0.9317, 0.1745, 0.9298, 0.1716, 0.9298, 0.1717, 0.9316, 0.1745, 0.9316, 0.1745, 0.9298, 0.1717, 0.9296, 0.1718, 0.9315, 0.1746, 0.9315, 0.1746, 0.9296, 0.1718, 0.9296, 0.1718, 0.9315, 0.1747, 0.9315, 0.1747, 0.9296, 0.1718, 0.9297, 0.1717, 0.9315, 0.1747, 0.9315, 0.1747, 0.9297, 0.1717, 0.9296, 0.1717, 0.9316, 0.1747, 0.9316, 0.1747, 0.9296, 0.1717, 0.9297, 0.1717, 0.9316, 0.1747, 0.9316, 0.1747, 0.9297, 0.1717, 0.9297, 0.1717, 0.9316, 0.1747, 0.9297, 0.1717, 0.9278, 0.1687, 0.9278, 0.1686, 0.9297, 0.1717, 0.9297, 0.1717, 0.9278, 0.1686, 0.9279, 0.1686, 0.9298, 0.1716, 0.9298, 0.1716, 0.9279, 0.1686, 0.9281, 0.1686, 0.9299, 0.1716, 0.9299, 0.1716, 0.9281, 0.1686, 0.928, 0.1687, 0.9299, 0.1716, 0.9299, 0.1716, 0.928, 0.1687, 0.9281, 0.1687, 0.9298, 0.1716, 0.9298, 0.1716, 0.9281, 0.1687, 0.9279, 0.1688, 0.9298, 0.1717, 0.9298, 0.1717, 0.9279, 0.1688, 0.9278, 0.1689, 0.9296, 0.1718, 0.9296, 0.1718, 0.9278, 0.1689, 0.9277, 0.1689, 0.9296, 0.1718, 0.9296, 0.1718, 0.9277, 0.1689, 0.9276, 0.1688, 0.9297, 0.1717, 0.9297, 0.1717, 0.9276, 0.1688, 0.9277, 0.1687, 0.9296, 0.1717, 0.9296, 0.1717, 0.9277, 0.1687, 0.9278, 0.1687, 0.9297, 0.1717, 0.9297, 0.1717, 0.9278, 0.1687, 0.9278, 0.1687, 0.9297, 0.1717, 0.9278, 0.1687, 0.9259, 0.1656, 0.9259, 0.1656, 0.9278, 0.1686, 0.9278, 0.1686, 0.9259, 0.1656, 0.926, 0.1656, 0.9279, 0.1686, 0.9279, 0.1686, 0.926, 0.1656, 0.9262, 0.1656, 0.9281, 0.1686, 0.9281, 0.1686, 0.9262, 0.1656, 0.9263, 0.1657, 0.928, 0.1687, 0.928, 0.1687, 0.9263, 0.1657, 0.9263, 0.1658, 0.9281, 0.1687, 0.9281, 0.1687, 0.9263, 0.1658, 0.9261, 0.166, 0.9279, 0.1688, 0.9279, 0.1688, 0.9261, 0.166, 0.9259, 0.1661, 0.9278, 0.1689, 0.9278, 0.1689, 0.9259, 0.1661, 0.9258, 0.166, 0.9277, 0.1689, 0.9277, 0.1689, 0.9258, 0.166, 0.9258, 0.1659, 0.9276, 0.1688, 0.9276, 0.1688, 0.9258, 0.1659, 0.9257, 0.1658, 0.9277, 0.1687, 0.9277, 0.1687, 0.9257, 0.1658, 0.9258, 0.1657, 0.9278, 0.1687, 0.9278, 0.1687, 0.9258, 0.1657, 0.9259, 0.1656, 0.9278, 0.1687, 0.9259, 0.1656, 0.9239, 0.1625, 0.924, 0.1625, 0.9259, 0.1656, 0.9259, 0.1656, 0.924, 0.1625, 0.9242, 0.1625, 0.926, 0.1656, 0.926, 0.1656, 0.9242, 0.1625, 0.9244, 0.1625, 0.9262, 0.1656, 0.9262, 0.1656, 0.9244, 0.1625, 0.9246, 0.1627, 0.9263, 0.1657, 0.9263, 0.1657, 0.9246, 0.1627, 0.9245, 0.163, 0.9263, 0.1658, 0.9263, 0.1658, 0.9245, 0.163, 0.9243, 0.1632, 0.9261, 0.166, 0.9261, 0.166, 0.9243, 0.1632, 0.924, 0.1633, 0.9259, 0.1661, 0.9259, 0.1661, 0.924, 0.1633, 0.9238, 0.1632, 0.9258, 0.166, 0.9258, 0.166, 0.9238, 0.1632, 0.9237, 0.163, 0.9258, 0.1659, 0.9258, 0.1659, 0.9237, 0.163, 0.9237, 0.1628, 0.9257, 0.1658, 0.9257, 0.1658, 0.9237, 0.1628, 0.9238, 0.1626, 0.9258, 0.1657, 0.9258, 0.1657, 0.9238, 0.1626, 0.9239, 0.1625, 0.9259, 0.1656, 0.9239, 0.1625, 0.9219, 0.1594, 0.9221, 0.1593, 0.924, 0.1625, 0.924, 0.1625, 0.9221, 0.1593, 0.9224, 0.1593, 0.9242, 0.1625, 0.9242, 0.1625, 0.9224, 0.1593, 0.9227, 0.1594, 0.9244, 0.1625, 0.9244, 0.1625, 0.9227, 0.1594, 0.923, 0.1597, 0.9246, 0.1627, 0.9246, 0.1627, 0.923, 0.1597, 0.923, 0.1601, 0.9245, 0.163, 0.9245, 0.163, 0.923, 0.1601, 0.9226, 0.1605, 0.9243, 0.1632, 0.9243, 0.1632, 0.9226, 0.1605, 0.9221, 0.1607, 0.924, 0.1633, 0.924, 0.1633, 0.9221, 0.1607, 0.9218, 0.1605, 0.9238, 0.1632, 0.9238, 0.1632, 0.9218, 0.1605, 0.9216, 0.1601, 0.9237, 0.163, 0.9237, 0.163, 0.9216, 0.1601, 0.9216, 0.1598, 0.9237, 0.1628, 0.9237, 0.1628, 0.9216, 0.1598, 0.9217, 0.1595, 0.9238, 0.1626, 0.9238, 0.1626, 0.9217, 0.1595, 0.9219, 0.1594, 0.9239, 0.1625, 0.9219, 0.1594, 0.9197, 0.156, 0.9201, 0.1559, 0.9221, 0.1593, 0.9221, 0.1593, 0.9201, 0.1559, 0.9206, 0.1559, 0.9224, 0.1593, 0.9224, 0.1593, 0.9206, 0.1559, 0.9212, 0.1561, 0.9227, 0.1594, 0.9227, 0.1594, 0.9212, 0.1561, 0.9215, 0.1567, 0.923, 0.1597, 0.923, 0.1597, 0.9215, 0.1567, 0.9216, 0.1573, 0.923, 0.1601, 0.923, 0.1601, 0.9216, 0.1573, 0.921, 0.158, 0.9226, 0.1605, 0.9226, 0.1605, 0.921, 0.158, 0.9202, 0.1582, 0.9221, 0.1607, 0.9221, 0.1607, 0.9202, 0.1582, 0.9195, 0.1579, 0.9218, 0.1605, 0.9218, 0.1605, 0.9195, 0.1579, 0.9193, 0.1573, 0.9216, 0.1601, 0.9216, 0.1601, 0.9193, 0.1573, 0.9193, 0.1568, 0.9216, 0.1598, 0.9216, 0.1598, 0.9193, 0.1568, 0.9194, 0.1563, 0.9217, 0.1595, 0.9217, 0.1595, 0.9194, 0.1563, 0.9197, 0.156, 0.9219, 0.1594, 0.9197, 0.156, 0.9174, 0.1524, 0.9181, 0.1522, 0.9201, 0.1559, 0.9201, 0.1559, 0.9181, 0.1522, 0.9189, 0.1523, 0.9206, 0.1559, 0.9206, 0.1559, 0.9189, 0.1523, 0.9197, 0.1527, 0.9212, 0.1561, 0.9212, 0.1561, 0.9197, 0.1527, 0.9204, 0.1535, 0.9215, 0.1567, 0.9215, 0.1567, 0.9204, 0.1535, 0.9204, 0.1547, 0.9216, 0.1573, 0.9216, 0.1573, 0.9204, 0.1547, 0.9195, 0.1558, 0.921, 0.158, 0.921, 0.158, 0.9195, 0.1558, 0.9183, 0.156, 0.9202, 0.1582, 0.9202, 0.1582, 0.9183, 0.156, 0.9172, 0.1555, 0.9195, 0.1579, 0.9195, 0.1579, 0.9172, 0.1555, 0.9167, 0.1546, 0.9193, 0.1573, 0.9193, 0.1573, 0.9167, 0.1546, 0.9166, 0.1537, 0.9193, 0.1568, 0.9193, 0.1568, 0.9166, 0.1537, 0.9169, 0.1529, 0.9194, 0.1563, 0.9194, 0.1563, 0.9169, 0.1529, 0.9174, 0.1524, 0.9197, 0.156, 0.9174, 0.1524, 0.9149, 0.1484, 0.916, 0.148, 0.9181, 0.1522, 0.9181, 0.1522, 0.916, 0.148, 0.9173, 0.1481, 0.9189, 0.1523, 0.9189, 0.1523, 0.9173, 0.1481, 0.9187, 0.1488, 0.9197, 0.1527, 0.9197, 0.1527, 0.9187, 0.1488, 0.9196, 0.1503, 0.9204, 0.1535, 0.9204, 0.1535, 0.9196, 0.1503, 0.9197, 0.1522, 0.9204, 0.1547, 0.9204, 0.1547, 0.9197, 0.1522, 0.9183, 0.1539, 0.9195, 0.1558, 0.9195, 0.1558, 0.9183, 0.1539, 0.9163, 0.1544, 0.9183, 0.156, 0.9183, 0.156, 0.9163, 0.1544, 0.9145, 0.1535, 0.9172, 0.1555, 0.9172, 0.1555, 0.9145, 0.1535, 0.9137, 0.152, 0.9167, 0.1546, 0.9167, 0.1546, 0.9137, 0.152, 0.9136, 0.1505, 0.9166, 0.1537, 0.9166, 0.1537, 0.9136, 0.1505, 0.914, 0.1493, 0.9169, 0.1529, 0.9169, 0.1529, 0.914, 0.1493, 0.9149, 0.1484, 0.9174, 0.1524, 0.9149, 0.1484, 0.9118, 0.1437, 0.9138, 0.143, 0.916, 0.148, 0.916, 0.148, 0.9138, 0.143, 0.916, 0.1432, 0.9173, 0.1481, 0.9173, 0.1481, 0.916, 0.1432, 0.9182, 0.1444, 0.9187, 0.1488, 0.9187, 0.1488, 0.9182, 0.1444, 0.9197, 0.1469, 0.9196, 0.1503, 0.9196, 0.1503, 0.9197, 0.1469, 0.9197, 0.1501, 0.9197, 0.1522, 0.9197, 0.1522, 0.9197, 0.1501, 0.9176, 0.1528, 0.9183, 0.1539, 0.9183, 0.1539, 0.9176, 0.1528, 0.9143, 0.1535, 0.9163, 0.1544, 0.9163, 0.1544, 0.9143, 0.1535, 0.9114, 0.1521, 0.9145, 0.1535, 0.9145, 0.1535, 0.9114, 0.1521, 0.9099, 0.1497, 0.9137, 0.152, 0.9137, 0.152, 0.9099, 0.1497, 0.9097, 0.1472, 0.9136, 0.1505, 0.9136, 0.1505, 0.9097, 0.1472, 0.9104, 0.1451, 0.914, 0.1493, 0.914, 0.1493, 0.9104, 0.1451, 0.9118, 0.1437, 0.9149, 0.1484, 0.9118, 0.1437, 0.908, 0.1377, 0.9113, 0.1366, 0.9138, 0.143, 0.9138, 0.143, 0.9113, 0.1366, 0.915, 0.1369, 0.916, 0.1432, 0.916, 0.1432, 0.915, 0.1369, 0.9185, 0.1392, 0.9182, 0.1444, 0.9182, 0.1444, 0.9185, 0.1392, 0.9211, 0.1431, 0.9197, 0.1469, 0.9197, 0.1469, 0.9211, 0.1431, 0.921, 0.1484, 0.9197, 0.1501, 0.9197, 0.1501, 0.921, 0.1484, 0.9176, 0.1528, 0.9176, 0.1528, 0.9176, 0.1528, 0.9176, 0.1528, 0.9121, 0.1539, 0.9143, 0.1535, 0.9143, 0.1535, 0.9121, 0.1539, 0.9074, 0.1517, 0.9114, 0.1521, 0.9114, 0.1521, 0.9074, 0.1517, 0.9048, 0.1478, 0.9099, 0.1497, 0.9099, 0.1497, 0.9048, 0.1478, 0.9044, 0.1437, 0.9097, 0.1472, 0.9097, 0.1472, 0.9044, 0.1437, 0.9056, 0.1402, 0.9104, 0.1451, 0.9104, 0.1451, 0.9056, 0.1402, 0.908, 0.1377, 0.9118, 0.1437, 0.908, 0.1377, 0.9029, 0.1297, 0.9084, 0.1278, 0.9113, 0.1366, 0.9113, 0.1366, 0.9084, 0.1278, 0.9146, 0.1285, 0.915, 0.1369, 0.915, 0.1369, 0.9146, 0.1285, 0.9206, 0.1322, 0.9185, 0.1392, 0.9185, 0.1392, 0.9206, 0.1322, 0.9245, 0.1391, 0.9211, 0.1431, 0.9211, 0.1431, 0.9245, 0.1391, 0.9242, 0.1476, 0.921, 0.1484, 0.921, 0.1484, 0.9242, 0.1476, 0.9186, 0.1546, 0.9176, 0.1528, 0.9176, 0.1528, 0.9186, 0.1546, 0.9099, 0.1565, 0.9121, 0.1539, 0.9121, 0.1539, 0.9099, 0.1565, 0.9022, 0.1531, 0.9074, 0.1517, 0.9074, 0.1517, 0.9022, 0.1531, 0.8978, 0.1467, 0.9048, 0.1478, 0.9048, 0.1478, 0.8978, 0.1467, 0.8969, 0.1399, 0.9044, 0.1437, 0.9044, 0.1437, 0.8969, 0.1399, 0.8988, 0.1339, 0.9056, 0.1402, 0.9056, 0.1402, 0.8988, 0.1339, 0.9029, 0.1297, 0.908, 0.1377, 0.9029, 0.1297, 0.8954, 0.118, 0.905, 0.1148, 0.9084, 0.1278, 0.9084, 0.1278, 0.905, 0.1148, 0.9156, 0.1164, 0.9146, 0.1285, 0.9146, 0.1285, 0.9156, 0.1164, 0.9254, 0.1231, 0.9206, 0.1322, 0.9206, 0.1322, 0.9254, 0.1231, 0.9313, 0.1345, 0.9245, 0.1391, 0.9245, 0.1391, 0.9313, 0.1345, 0.9304, 0.1483, 0.9242, 0.1476, 0.9242, 0.1476, 0.9304, 0.1483, 0.9214, 0.1592, 0.9186, 0.1546, 0.9186, 0.1546, 0.9214, 0.1592, 0.9076, 0.1625, 0.9099, 0.1565, 0.9099, 0.1565, 0.9076, 0.1625, 0.895, 0.1573, 0.9022, 0.1531, 0.9022, 0.1531, 0.895, 0.1573, 0.8874, 0.1472, 0.8978, 0.1467, 0.8978, 0.1467, 0.8874, 0.1472, 0.8854, 0.1356, 0.8969, 0.1399, 0.8969, 0.1399, 0.8854, 0.1356, 0.8885, 0.1253, 0.8988, 0.1339, 0.8988, 0.1339, 0.8885, 0.1253, 0.8954, 0.118, 0.9029, 0.1297, 0.8954, 0.118, 0.8835, 0.0994, 0.9008, 0.09425, 0.905, 0.1148, 0.905, 0.1148, 0.9008, 0.09425, 0.9193, 0.09801, 0.9156, 0.1164, 0.9156, 0.1164, 0.9193, 0.09801, 0.9353, 0.1105, 0.9254, 0.1231, 0.9254, 0.1231, 0.9353, 0.1105, 0.9439, 0.1295, 0.9313, 0.1345, 0.9313, 0.1345, 0.9439, 0.1295, 0.9413, 0.1514, 0.9304, 0.1483, 0.9304, 0.1483, 0.9413, 0.1514, 0.927, 0.1683, 0.9214, 0.1592, 0.9214, 0.1592, 0.927, 0.1683, 0.9055, 0.1738, 0.9076, 0.1625, 0.9076, 0.1625, 0.9055, 0.1738, 0.885, 0.1665, 0.895, 0.1573, 0.895, 0.1573, 0.885, 0.1665, 0.8715, 0.1507, 0.8874, 0.1472, 0.8874, 0.1472, 0.8715, 0.1507, 0.8671, 0.1313, 0.8854, 0.1356, 0.8854, 0.1356, 0.8671, 0.1313, 0.8716, 0.1129, 0.8885, 0.1253, 0.8885, 0.1253, 0.8716, 0.1129, 0.8835, 0.0994, 0.8954, 0.118, 0.8835, 0.0994, 0.863, 0.06723, 0.8964, 0.06013, 0.9008, 0.09425, 0.9008, 0.09425, 0.8964, 0.06013, 0.929, 0.06996, 0.9193, 0.09801, 0.9193, 0.09801, 0.929, 0.06996, 0.9538, 0.09334, 0.9353, 0.1105, 0.9353, 0.1105, 0.9538, 0.09334, 0.965, 0.125, 0.9439, 0.1295, 0.9439, 0.1295, 0.965, 0.125, 0.9591, 0.1586, 0.9413, 0.1514, 0.9413, 0.1514, 0.9591, 0.1586, 0.9367, 0.1838, 0.927, 0.1683, 0.927, 0.1683, 0.9367, 0.1838, 0.9041, 0.1932, 0.9055, 0.1738, 0.9055, 0.1738, 0.9041, 0.1932, 0.8715, 0.1839, 0.885, 0.1665, 0.885, 0.1665, 0.8715, 0.1839, 0.8481, 0.1602, 0.8715, 0.1507, 0.8715, 0.1507, 0.8481, 0.1602, 0.8377, 0.1281, 0.8671, 0.1313, 0.8671, 0.1313, 0.8377, 0.1281, 0.8424, 0.09451, 0.8716, 0.1129, 0.8716, 0.1129, 0.8424, 0.09451, 0.863, 0.06723, 0.8835, 0.0994, 0.863, 0.06723, 0.8217, 0.0025, 0.8964, 0.0001091, 0.8964, 0.06013, 0.8964, 0.06013, 0.8964, 0.0001091, 0.9531, 0.02643, 0.929, 0.06996, 0.929, 0.06996, 0.9531, 0.02643, 0.9888, 0.07139, 0.9538, 0.09334, 0.9538, 0.09334, 0.9888, 0.07139, 0.9999, 0.1226, 0.965, 0.125, 0.965, 0.125, 0.9999, 0.1226, 0.9865, 0.1724, 0.9591, 0.1586, 0.9591, 0.1586, 0.9865, 0.1724, 0.9522, 0.2085, 0.9367, 0.1838, 0.9367, 0.1838, 0.9522, 0.2085, 0.9047, 0.2238, 0.9041, 0.1932, 0.9041, 0.1932, 0.9047, 0.2238, 0.8541, 0.2143, 0.8715, 0.1839, 0.8715, 0.1839, 0.8541, 0.2143, 0.8127, 0.1822, 0.8481, 0.1602, 0.8481, 0.1602, 0.8127, 0.1822, 0.788, 0.1317, 0.8377, 0.1281, 0.8377, 0.1281, 0.788, 0.1317, 0.788, 0.06925, 0.8424, 0.09451, 0.8424, 0.09451, 0.788, 0.06925, 0.8217, 0.0025, 0.863, 0.06723, 0.7878, 0.9688, 0.0001092, 0.9688, 0.0001092, 0.0001092, 0.7878, 0.0001091])
me_torus_001.materials.append(mat_glassdoor)
me_torus_001.update()

# ---- objects
ob_leftdoor = bpy.data.objects.new('leftDoor', me_torus)
ob_glasswindow = bpy.data.objects.new('glassWindow', me_plane_044)
ob_glassroof = bpy.data.objects.new('glassRoof', me_plane_043)
ob_rightdoor = bpy.data.objects.new('rightDoor', me_torus_001)

# ---- transforms, parenting, visibility, modifiers, constraints
ob_leftdoor.location = (0.0, 1.933, 0.0)
ob_leftdoor.rotation_euler = (1.571, 1.571, 0.0)
ob_glasswindow.location = (0.0, 0.0, 0.0)
ob_glasswindow.rotation_euler = (-0.0, 1.571, 0.0)
ob_glassroof.location = (-1.0, 0.0, 1.0)
ob_rightdoor.location = (0.0, 2.071, 0.0)
ob_rightdoor.rotation_euler = (1.571, 1.571, 0.0)

# ---- collection membership
scene.collection.objects.link(ob_leftdoor)
scene.collection.objects.link(ob_glasswindow)
scene.collection.objects.link(ob_glassroof)
scene.collection.objects.link(ob_rightdoor)

# ---- scene / render settings (as saved in the file)
scene.frame_start = 1; scene.frame_end = 250; scene.frame_set(1)
scene.render.engine = 'BLENDER_EEVEE_NEXT'
scene.render.image_settings.exr_codec = 'NONE'
scene.render.simplify_subdivision_render = 0
scene.render.simplify_child_particles_render = 0.0
scene.eevee.use_volume_custom_range = False
scene.eevee.use_shadows = False
scene.view_settings.view_transform = 'Filmic'
bpy.context.view_layer.update()

# ---- added for rendering (the .blend has no active camera and no usable light): camera, sun + grey world if the file has none
cam_auto = bpy.data.cameras.new('AutoCamera')
cam_auto.lens = 50.0
cam_auto.sensor_width = 36.0
cam_auto.clip_end = 1000.0
ob_auto_camera = bpy.data.objects.new('AutoCamera', cam_auto)
scene.collection.objects.link(ob_auto_camera)
ob_auto_camera.location = (3.60495, -4.47688, 3.65125)
ob_auto_camera.rotation_euler = (1.09748, -7.21219e-08, 0.694738)
scene.camera = ob_auto_camera
light_auto_sun = bpy.data.lights.new('AutoSun', 'SUN')
light_auto_sun.energy = 3.0
light_auto_sun.angle = 0.0523599
ob_auto_sun = bpy.data.objects.new('AutoSun', light_auto_sun)
scene.collection.objects.link(ob_auto_sun)
ob_auto_sun.rotation_euler = (0.872665, 0.174533, 0.523599)
if scene.world is None:
    world_auto = bpy.data.worlds.new('AutoWorld')
    world_auto.color = (0.3, 0.3, 0.3)
    scene.world = world_auto
bpy.context.view_layer.update()
